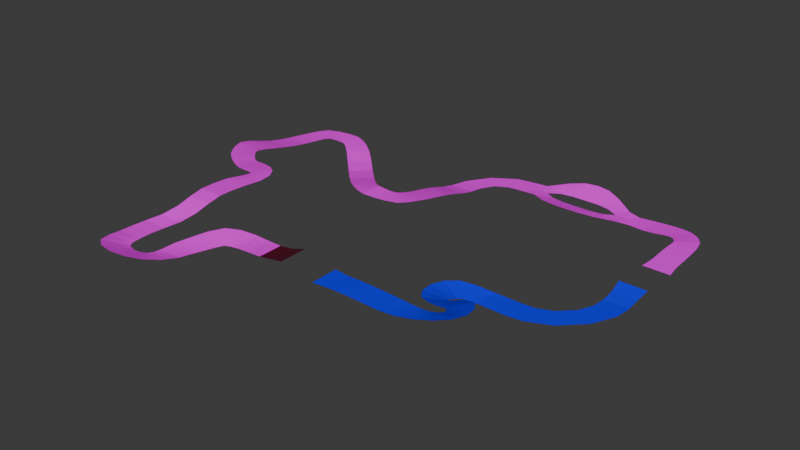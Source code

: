 # Source: test_track_6.blend  (saved by Blender 4.0.36; exported with 4.5.12 LTS)
import bpy
from mathutils import Matrix  # noqa: F401  (used for matrix-valued properties, if any)

bpy.ops.wm.read_factory_settings(use_empty=True)
scene = bpy.context.scene
scene.name = 'Scene'

# ---- collections
col_collection = bpy.data.collections.new('Collection'); scene.collection.children.link(col_collection)

# ---- images (referenced by path relative to the original .blend; pixels are not part of the script)
import os
ASSET_DIR = os.environ.get("B2B_ASSET_DIR", "")  # directory of the original .blend (textures are referenced by path, not embedded)
HERE = os.path.dirname(os.path.abspath(__file__))  # packed textures are extracted next to this script under _unpacked/

def load_image(name, relpath, width, height, colorspace="sRGB"):
    """Load a texture the original file referenced (path relative to the .blend, or extracted next to this script)."""
    p = next((c for c in (os.path.join(HERE, relpath), os.path.join(ASSET_DIR, relpath)) if relpath and os.path.exists(c)), "")
    if p:
        img = bpy.data.images.load(p, check_existing=True)
        img.name = name
    else:  # same state as the original file: an image datablock whose file is absent (Cycles renders it pink)
        img = bpy.data.images.new(name, width, height)
        img.source = "FILE"
        img.filepath = "//" + (relpath or name)
    img.colorspace_settings.name = colorspace
    return img
img_debug_straight_png = load_image('debug straight.png', 'debug straight.png', 1024, 1024, 'sRGB')

# ---- materials (node trees are filled in below, after node groups)
mat_road = bpy.data.materials.new('road')
mat_road.alpha_threshold = 0.0
mat_road.use_transparent_shadow = False
mat_road.roughness = 0.5
mat_road.line_color = (0.0, 0.0, 0.0, 1.0)
mat_wood = bpy.data.materials.new('wood')
mat_wood.alpha_threshold = 0.0
mat_wood.use_transparent_shadow = False
mat_wood.roughness = 0.5
mat_wood.line_color = (0.0, 0.0, 0.0, 1.0)
mat_ice = bpy.data.materials.new('ice')
mat_ice.use_transparent_shadow = False
mat_rock = bpy.data.materials.new('rock')
mat_rock.use_transparent_shadow = False
mat_snow = bpy.data.materials.new('snow')
mat_snow.use_transparent_shadow = False

# ---- material node trees
mat_road.use_nodes = True; mat_road.node_tree.nodes.clear()
_N = mat_road.node_tree.nodes; _L = mat_road.node_tree.links
n0 = _N.new('ShaderNodeOutputMaterial'); n0.name = 'Material Output'; n0.location = (300, 300)
n1 = _N.new('ShaderNodeBsdfPrincipled'); n1.name = 'Principled BSDF'; n1.location = (10, 300)
n1.inputs[3].default_value = 1.45
n2 = _N.new('ShaderNodeTexImage'); n2.name = 'Image Texture'; n2.location = (-280, 280)
n2.image = img_debug_straight_png
_L.new(n1.outputs[0], n0.inputs[0])
_L.new(n2.outputs[0], n1.inputs[0])
n0.is_active_output = True
mat_wood.use_nodes = True; mat_wood.node_tree.nodes.clear()
_N = mat_wood.node_tree.nodes; _L = mat_wood.node_tree.links
n0 = _N.new('ShaderNodeOutputMaterial'); n0.name = 'Material Output'; n0.location = (281, 289)
n1 = _N.new('ShaderNodeBsdfPrincipled'); n1.name = 'Principled BSDF'; n1.location = (-9, 289)
n1.inputs[3].default_value = 1.45
n2 = _N.new('ShaderNodeTexImage'); n2.name = 'Image Texture'; n2.location = (-634, 271)
n2.image = img_debug_straight_png
n3 = _N.new('ShaderNodeMix'); n3.name = 'Mix'; n3.location = (-258, 294)
n3.data_type = 'RGBA'
n3.blend_type = 'MULTIPLY'
n3.inputs[0].default_value = 1.0
n3.inputs[7].default_value = (0.09012, 0.04317, 0.01357, 1.0)
_L.new(n1.outputs[0], n0.inputs[0])
_L.new(n2.outputs[0], n3.inputs[6])
_L.new(n3.outputs[2], n1.inputs[0])
n0.is_active_output = True
mat_ice.use_nodes = True; mat_ice.node_tree.nodes.clear()
_N = mat_ice.node_tree.nodes; _L = mat_ice.node_tree.links
n0 = _N.new('ShaderNodeBsdfPrincipled'); n0.name = 'Principled BSDF'; n0.location = (10, 300)
n0.inputs[3].default_value = 1.45
n1 = _N.new('ShaderNodeOutputMaterial'); n1.name = 'Material Output'; n1.location = (300, 300)
n2 = _N.new('ShaderNodeMix'); n2.name = 'Mix'; n2.location = (-180, 320)
n2.data_type = 'RGBA'
n2.blend_type = 'MULTIPLY'
n2.inputs[0].default_value = 1.0
n2.inputs[7].default_value = (0.0, 0.7265, 1.0, 1.0)
n3 = _N.new('ShaderNodeTexImage'); n3.name = 'Image Texture'; n3.location = (-470, 120)
n3.image = img_debug_straight_png
_L.new(n0.outputs[0], n1.inputs[0])
_L.new(n2.outputs[2], n0.inputs[0])
_L.new(n3.outputs[0], n2.inputs[6])
n1.is_active_output = True
mat_rock.use_nodes = True; mat_rock.node_tree.nodes.clear()
_N = mat_rock.node_tree.nodes; _L = mat_rock.node_tree.links
n0 = _N.new('ShaderNodeBsdfPrincipled'); n0.name = 'Principled BSDF'; n0.location = (10, 300)
n0.inputs[0].default_value = (0.2088, 0.2088, 0.2088, 1.0)
n0.inputs[3].default_value = 1.45
n1 = _N.new('ShaderNodeOutputMaterial'); n1.name = 'Material Output'; n1.location = (300, 300)
_L.new(n0.outputs[0], n1.inputs[0])
n1.is_active_output = True
mat_snow.use_nodes = True; mat_snow.node_tree.nodes.clear()
_N = mat_snow.node_tree.nodes; _L = mat_snow.node_tree.links
n0 = _N.new('ShaderNodeBsdfPrincipled'); n0.name = 'Principled BSDF'; n0.location = (10, 300)
n0.inputs[3].default_value = 1.45
n1 = _N.new('ShaderNodeOutputMaterial'); n1.name = 'Material Output'; n1.location = (300, 300)
_L.new(n0.outputs[0], n1.inputs[0])
n1.is_active_output = True

# ---- world
world_world = bpy.data.worlds.new('World'); scene.world = world_world
world_world.use_nodes = True; world_world.node_tree.nodes.clear()
_N = world_world.node_tree.nodes; _L = world_world.node_tree.links
n0 = _N.new('ShaderNodeOutputWorld'); n0.name = 'World Output'; n0.location = (300, 300)
n1 = _N.new('ShaderNodeBackground'); n1.name = 'Background'; n1.location = (10, 300)
n1.inputs[0].default_value = (0.05088, 0.05088, 0.05088, 1.0)
_L.new(n1.outputs[0], n0.inputs[0])
n0.is_active_output = True
world_world.color = (0.05088, 0.05088, 0.05088)
world_world.use_sun_shadow = False
world_world.sun_shadow_jitter_overblur = 0.0

# ---- meshes
me_cube = bpy.data.meshes.new('Cube')
me_cube.from_pydata([(1.0, 1.117, 1.091), (0.8833, -1.0, 1.091), (-0.7667, 1.117, 1.091), (-0.8833, -1.0, 1.091), (0.8833, 0.0, 1.091), (-0.8833, 0.0, 1.091), (0.8833, -2.0, 0.8925), (-0.8833, -2.0, 0.8925), (0.7667, -3.0, 0.5383), (-1.0, -3.0, 0.5383), (0.3833, -4.0, 0.1817), (-1.383, -4.0, 0.1817), (0.0, -5.0, 0.02333), (-1.767, -5.0, 0.02333), (-0.1167, -6.0, 0.0), (-1.883, -6.0, 0.0), (-0.0925, -6.859, 0.0), (-1.797, -7.042, 0.07), (0.19, -7.816, 0.035), (-1.001, -9.089, 0.5242), (0.9971, -8.08, 0.04958), (0.9529, -9.875, 0.7421), (1.804, -7.816, 0.035), (2.918, -9.089, 0.5242), (2.093, -6.859, 0.035), (3.785, -7.042, 0.07), (2.233, -6.0, 0.1296), (4.0, -6.0, 0.00875), (2.593, -4.976, 0.2412), (4.291, -5.141, 0.01458), (3.54, -3.04, 0.4125), (4.693, -4.193, 0.02917), (5.476, -2.209, 0.2296), (5.641, -3.907, 0.03792), (6.5, -2.117, 0.135), (6.5, -3.883, 0.07667), (7.5, -2.117, 0.135), (7.5, -3.883, 0.135), (8.5, -2.117, 0.285), (8.5, -3.883, 0.285), (9.5, -2.0, 0.55), (9.5, -4.0, 0.55), (25.5, 14.5, -2.652), (23.5, 14.5, -2.652), (25.38, 15.5, -2.602), (23.62, 15.5, -2.602), (25.38, 16.5, -2.552), (23.62, 16.5, -2.552), (25.37, 17.5, -2.508), (23.63, 17.38, -2.508), (25.12, 19.37, -2.476), (23.65, 18.52, -2.476), (23.87, 20.62, -2.597), (23.02, 19.15, -2.597), (22.0, 20.87, -2.714), (21.88, 19.13, -2.714), (21.0, 20.88, -2.779), (21.0, 19.12, -2.779), (19.89, 20.74, -2.802), (19.89, 19.26, -2.802), (18.96, 20.96, -2.732), (18.96, 19.04, -2.732), (18.38, 20.0, -2.802), (17.62, 21.8, -2.472), (17.5, 20.47, -2.779), (17.62, 18.2, -2.472), (17.5, 19.53, -2.779), (16.5, 22.27, -2.284), (16.5, 20.62, -2.767), (16.5, 17.73, -2.284), (16.5, 19.38, -2.767), (15.5, 22.38, -2.237), (15.5, 20.62, -2.767), (15.5, 17.62, -2.237), (15.5, 19.38, -2.767), (14.5, 22.27, -2.284), (14.5, 20.62, -2.767), (14.5, 17.73, -2.284), (14.5, 19.38, -2.767), (13.38, 21.8, -2.472), (13.5, 20.47, -2.779), (13.38, 18.2, -2.472), (13.5, 19.53, -2.779), (12.11, 20.9, -2.746), (12.69, 20.0, -2.802), (12.11, 19.1, -2.746), (14.5, 18.54, -2.52), (14.5, 18.07, -2.379), (15.5, 19.0, -2.652), (15.5, 18.5, -2.502), (15.5, 18.0, -2.352), (12.37, 20.77, -2.75), (14.5, 19.02, -2.661), (16.5, 19.02, -2.661), (16.5, 18.54, -2.52), (16.5, 18.07, -2.379), (17.52, 19.21, -2.711), (17.54, 18.84, -2.62), (17.57, 18.46, -2.529), (18.56, 19.68, -2.785), (18.64, 19.46, -2.767), (18.72, 19.23, -2.75), (12.45, 20.54, -2.767), (12.53, 20.32, -2.785), (13.43, 21.54, -2.529), (13.46, 21.16, -2.62), (13.48, 20.79, -2.711), (14.5, 21.93, -2.379), (14.5, 21.46, -2.52), (14.5, 20.98, -2.661), (15.5, 22.0, -2.352), (15.5, 21.5, -2.502), (15.5, 21.0, -2.652), (16.5, 21.93, -2.379), (16.5, 21.46, -2.52), (16.5, 20.98, -2.661), (17.57, 21.54, -2.529), (17.54, 21.16, -2.62), (17.52, 20.79, -2.711), (18.72, 20.77, -2.75), (18.64, 20.54, -2.767), (18.56, 20.32, -2.785), (12.53, 19.68, -2.785), (12.45, 19.46, -2.767), (12.37, 19.23, -2.75), (13.48, 19.21, -2.711), (13.46, 18.84, -2.62), (13.43, 18.46, -2.529), (24.0, 14.5, -2.652), (24.5, 14.5, -2.652), (25.0, 14.5, -2.652), (24.01, 17.43, -2.507), (24.5, 17.46, -2.507), (24.99, 17.48, -2.507), (24.0, 15.5, -2.602), (24.5, 15.5, -2.602), (25.0, 15.5, -2.602), (24.0, 16.5, -2.552), (24.5, 16.5, -2.552), (25.0, 16.5, -2.552), (23.99, 18.71, -2.47), (24.41, 18.96, -2.47), (24.84, 19.2, -2.47), (23.21, 19.49, -2.598), (23.46, 19.91, -2.598), (23.7, 20.34, -2.598), (21.93, 19.51, -2.711), (21.96, 20.0, -2.711), (21.98, 20.49, -2.711), (21.0, 19.5, -2.785), (21.0, 20.0, -2.785), (21.0, 20.5, -2.785), (20.07, 19.59, -2.802), (20.07, 20.0, -2.802), (20.07, 20.41, -2.802), (4.438, -2.496, 0.3531), (5.062, -4.004, 0.02187), (2.996, -3.938, 0.3531), (4.504, -4.562, 0.02187), (0.5, -1.0, 1.091), (0.0, -1.0, 1.091), (-0.5, -1.0, 1.091), (-0.4125, 1.087, 1.091), (0.0875, 1.087, 1.091), (0.5875, 1.088, 1.091), (-0.5, 0.0, 1.091), (0.0, 0.0, 1.091), (0.5, 0.0, 1.091), (0.5, -2.0, 0.9071), (0.0, -2.0, 0.9071), (-0.5, -2.0, 0.9071), (0.4125, -3.0, 0.5412), (-0.0875, -3.0, 0.5412), (-0.5875, -3.0, 0.5412), (0.0, -4.0, 0.1612), (-0.5, -4.0, 0.1612), (-1.0, -4.0, 0.1612), (-0.4125, -5.0, 0.0175), (-0.9125, -5.0, 0.0175), (-1.413, -5.0, 0.0175), (-0.5, -6.0, 0.0), (-1.0, -6.0, 0.0), (-1.5, -6.0, 0.0), (-0.4702, -6.929, 0.01313), (-0.9584, -6.963, 0.02625), (-1.447, -6.997, 0.03937), (-0.08847, -8.112, 0.1423), (-0.4353, -8.483, 0.2847), (-0.7822, -8.854, 0.427), (0.9875, -8.486, 0.2016), (0.975, -9.008, 0.4031), (0.9625, -9.53, 0.6047), (2.066, -8.112, 0.1423), (2.39, -8.483, 0.2847), (2.714, -8.854, 0.427), (2.468, -6.929, 0.03281), (2.954, -6.963, 0.03937), (3.44, -6.997, 0.04594), (2.588, -6.0, 0.1059), (3.088, -6.0, 0.07062), (3.588, -6.0, 0.03531), (2.969, -5.013, 0.1908), (3.456, -5.044, 0.1272), (3.943, -5.075, 0.06359), (3.752, -3.252, 0.3422), (4.088, -3.587, 0.2281), (4.423, -3.923, 0.1141), (5.513, -2.557, 0.1886), (5.544, -3.044, 0.1316), (5.575, -3.531, 0.07453), (6.5, -2.5, 0.1153), (6.5, -3.0, 0.1044), (6.5, -3.5, 0.09344), (7.5, -2.5, 0.1262), (7.5, -3.0, 0.1262), (7.5, -3.5, 0.1262), (8.5, -2.5, 0.2763), (8.5, -3.0, 0.2763), (8.5, -3.5, 0.2763), (9.5, -2.5, 0.55), (9.5, -3.0, 0.55), (9.5, -3.5, 0.55), (9.99, 19.01, -2.802), (11.0, 19.12, -2.802), (11.0, 20.88, -2.802), (4.927, -3.677, 0.09375), (4.75, -3.25, 0.1875), (4.573, -2.823, 0.2812), (4.177, -4.427, 0.09375), (3.75, -4.25, 0.1875), (3.323, -4.073, 0.2812), (-3.562, 6.672, 0.5388), (-5.283, 6.562, 0.7536), (-5.383, 7.5, 0.5213), (-3.617, 7.5, 0.3475), (-3.617, 8.5, 0.0954), (-5.383, 8.5, 0.1915), (-5.383, 9.5, -0.1174), (-3.617, 9.5, -0.1439), (-3.617, 10.5, -0.353), (-5.383, 10.5, -0.3524), (-5.383, 11.5, -0.5291), (-3.617, 11.5, -0.5291), (-3.601, 12.37, -0.6369), (-5.322, 12.48, -0.6369), (-4.476, 14.98, -0.7563), (-3.291, 13.79, -0.7563), (-2.039, 14.05, -0.9024), (-2.039, 15.72, -0.9024), (0.1863, 14.49, -1.111), (-0.9529, 13.2, -1.111), (-0.1246, 12.38, -1.317), (1.125, 13.62, -1.317), (2.125, 12.62, -1.444), (0.8754, 11.38, -1.444), (1.875, 10.38, -1.356), (3.125, 11.62, -1.356), (3.953, 10.8, -1.153), (2.814, 9.508, -1.153), (5.039, 8.279, -0.8913), (5.039, 9.954, -0.8913), (6.291, 10.21, -1.11), (7.476, 9.024, -1.11), (8.322, 11.52, -1.472), (6.601, 11.63, -1.472), (6.617, 12.5, -1.652), (1.435, -8.006, 0.04229), (2.015, -9.669, 0.6827), (1.561, -8.367, 0.1813), (1.725, -8.837, 0.3625), (1.889, -9.308, 0.5438), (0.5594, -8.006, 0.04229), (-0.1094, -9.669, 0.6827), (0.4143, -8.367, 0.1813), (0.225, -8.837, 0.3625), (0.03572, -9.308, 0.5438), (0.002514, -7.442, 0.0175), (-1.528, -8.133, 0.2825), (-0.3295, -7.592, 0.075), (-0.7625, -7.787, 0.15), (-1.196, -7.983, 0.225), (1.995, -7.442, 0.0175), (3.48, -8.133, 0.2825), (2.317, -7.592, 0.075), (2.738, -7.787, 0.15), (3.158, -7.983, 0.225), (24.6, 20.1, -2.527), (23.4, 18.9, -2.527), (24.34, 19.84, -2.527), (24.0, 19.5, -2.527), (23.66, 19.16, -2.527), (22.97, 20.82, -2.652), (22.53, 19.18, -2.652), (22.88, 20.47, -2.652), (22.75, 20.0, -2.652), (22.62, 19.53, -2.652), (25.32, 18.47, -2.477), (23.68, 18.03, -2.477), (24.97, 18.38, -2.477), (24.5, 18.25, -2.477), (24.03, 18.12, -2.477), (8.383, 12.5, -1.652), (8.383, 13.5, -1.876), (6.617, 13.5, -1.876), (6.617, 14.5, -2.164), (8.383, 14.5, -2.164), (8.383, 15.5, -2.479), (6.617, 15.5, -2.479), (6.617, 16.5, -2.706), (8.383, 16.5, -2.706), (8.49, 17.51, -2.791), (6.86, 17.84, -2.791), (7.955, 19.54, -2.802), (9.011, 18.49, -2.802), (9.66, 20.64, -2.802), (19.27, 20.0, -2.802), (-2.869, 5.631, 0.6815), (-4.054, 4.446, 0.8782), (-1.828, 4.938, 0.7334), (-1.938, 3.217, 0.8577), (-1.029, 4.796, 0.842), (-1.175, 3.117, 0.8923), (1.179, 2.354, 1.068), (-0.5, 2.208, 1.008), (0.5604, 4.06, 1.031), (-0.4854, 3.015, 0.9494), (11.0, 20.5, -2.802), (11.0, 20.0, -2.802), (11.0, 19.5, -2.802), (11.85, 20.41, -2.802), (11.85, 20.0, -2.802), (11.85, 19.59, -2.802), (-4.933, 6.567, 0.7021), (-4.442, 6.587, 0.6173), (-3.95, 6.608, 0.5676), (-5.0, 7.5, 0.4783), (-4.5, 7.5, 0.4164), (-4.0, 7.5, 0.3704), (-5.0, 8.5, 0.1726), (-4.5, 8.5, 0.1398), (-4.0, 8.5, 0.1091), (-5.0, 9.5, -0.1295), (-4.5, 9.5, -0.1365), (-4.0, 9.5, -0.1434), (-5.0, 10.5, -0.3524), (-4.5, 10.5, -0.3524), (-4.0, 10.5, -0.3526), (-5.0, 11.5, -0.5349), (-4.5, 11.5, -0.5349), (-4.0, 11.5, -0.5349), (-4.962, 12.46, -0.6408), (-4.471, 12.44, -0.6408), (-3.979, 12.42, -0.6408), (-4.254, 14.75, -0.7554), (-3.912, 14.41, -0.7554), (-3.571, 14.07, -0.7554), (-2.029, 15.4, -0.9024), (-2.029, 14.91, -0.9024), (-2.029, 14.43, -0.9024), (-0.07957, 14.25, -1.096), (-0.4125, 13.88, -1.096), (-0.7454, 13.52, -1.096), (0.8536, 13.35, -1.326), (0.5, 13.0, -1.326), (0.1464, 12.65, -1.326), (1.854, 12.35, -1.459), (1.5, 12.0, -1.459), (1.146, 11.65, -1.459), (2.854, 11.35, -1.367), (2.5, 11.0, -1.367), (2.146, 10.65, -1.367), (3.745, 10.48, -1.14), (3.412, 10.12, -1.14), (3.08, 9.755, -1.14), (5.029, 9.57, -0.8816), (5.029, 9.087, -0.8816), (5.029, 8.605, -0.8816), (6.571, 9.929, -1.108), (6.913, 9.587, -1.108), (7.254, 9.246, -1.108), (6.979, 11.58, -1.467), (7.471, 11.56, -1.467), (7.962, 11.54, -1.467), (7.0, 12.5, -1.652), (7.5, 12.5, -1.652), (8.0, 12.5, -1.652), (7.0, 13.5, -1.87), (7.5, 13.5, -1.87), (8.0, 13.5, -1.87), (7.0, 14.5, -2.161), (7.5, 14.5, -2.161), (8.0, 14.5, -2.161), (7.0, 15.5, -2.485), (7.5, 15.5, -2.485), (8.0, 15.5, -2.485), (7.0, 16.5, -2.717), (7.5, 16.5, -2.717), (8.0, 16.5, -2.717), (7.157, 17.69, -2.794), (7.631, 17.63, -2.794), (8.106, 17.57, -2.794), (8.108, 19.39, -2.802), (8.425, 19.08, -2.802), (8.742, 18.76, -2.802), (9.807, 20.34, -2.802), (9.869, 19.87, -2.802), (9.931, 19.39, -2.802), (-3.812, 4.688, 0.8318), (-3.471, 5.029, 0.7533), (-3.129, 5.371, 0.6996), (-1.933, 3.567, 0.8202), (-1.913, 4.058, 0.7718), (-1.892, 4.55, 0.7333), (-1.104, 3.484, 0.8883), (-1.077, 3.967, 0.8695), (-1.049, 4.451, 0.8514), (-0.1039, 2.309, 1.029), (0.3797, 2.336, 1.05), (0.8633, 2.363, 1.061), (-0.2422, 3.258, 0.9918), (0.05937, 3.559, 1.025), (0.3609, 3.861, 1.034), (5.917, 10.04, -1.019), (5.458, 9.964, -0.9358), (5.875, 8.37, -0.9358), (6.75, 8.622, -1.019), (6.569, 8.931, -1.019), (5.785, 8.715, -0.9358), (6.333, 9.333, -1.019), (5.667, 9.167, -0.9358), (6.098, 9.736, -1.019), (5.549, 9.618, -0.9358), (6.536, 11.04, -1.336), (6.456, 10.58, -1.219), (7.878, 9.75, -1.219), (8.13, 10.63, -1.336), (7.785, 10.72, -1.336), (7.569, 9.931, -1.219), (7.333, 10.83, -1.336), (7.167, 10.17, -1.219), (6.882, 10.95, -1.336), (6.764, 10.4, -1.219), (4.708, 10.13, -0.9358), (4.416, 10.38, -1.019), (3.584, 8.956, -1.019), (4.292, 8.536, -0.9358), (4.382, 8.882, -0.9358), (3.764, 9.264, -1.019), (4.5, 9.333, -0.9358), (4.0, 9.667, -1.019), (4.618, 9.785, -0.9358), (4.236, 10.07, -1.019), (-0.5836, 15.04, -1.002), (-1.292, 15.46, -0.9524), (-1.708, 13.87, -0.9524), (-1.416, 13.62, -1.002), (-1.236, 13.93, -1.002), (-1.618, 14.22, -0.9524), (-1.0, 14.33, -1.002), (-1.5, 14.67, -0.9524), (-0.7643, 14.74, -1.002), (-1.382, 15.12, -0.9524), (-2.875, 15.63, -0.8524), (-3.75, 15.38, -0.8024), (-2.917, 13.96, -0.8024), (-2.458, 14.04, -0.8524), (-2.549, 14.38, -0.8524), (-3.098, 14.26, -0.8024), (-2.667, 14.83, -0.8524), (-3.333, 14.67, -0.8024), (-2.785, 15.28, -0.8524), (-3.569, 15.07, -0.8024), (-4.878, 14.25, -0.7191), (-5.13, 13.37, -0.6858), (-3.536, 12.96, -0.6858), (-3.456, 13.42, -0.7191), (-3.764, 13.6, -0.7191), (-3.882, 13.05, -0.6858), (-4.167, 13.83, -0.7191), (-4.333, 13.17, -0.6858), (-4.569, 14.07, -0.7191), (-4.785, 13.28, -0.6858), (-3.122, 5.916, 0.6542), (-3.37, 6.208, 0.6197), (-4.964, 5.792, 0.843), (-4.544, 5.084, 0.8645), (-3.715, 6.118, 0.6358), (-3.431, 5.736, 0.6706), (-4.167, 6.0, 0.6845), (-3.833, 5.5, 0.7228), (-4.618, 5.882, 0.772), (-4.236, 5.264, 0.8063), (-2.292, 5.13, 0.6947), (-2.584, 5.378, 0.6917), (-3.416, 3.956, 0.8702), (-2.708, 3.536, 0.8544), (-2.764, 5.069, 0.7054), (-2.382, 4.785, 0.7053), (-3.0, 4.667, 0.7558), (-2.5, 4.333, 0.7506), (-3.236, 4.264, 0.8287), (-2.618, 3.882, 0.8168), (-0.1615, 4.53, 0.9547), (-0.7135, 3.095, 0.9257), (-0.2813, 4.219, 0.957), (-0.4375, 3.812, 0.9603), (-0.5937, 3.406, 0.9461), (-0.4052, 2.786, 0.9646), (1.03, 3.339, 1.054), (0.7187, 3.219, 1.051), (0.3125, 3.063, 1.039), (-0.09375, 2.906, 1.009), (12.16, 20.0, -2.802)], [], [(165, 5, 3, 161), (162, 2, 5, 165), (161, 3, 7, 170), (170, 7, 9, 173), (173, 9, 11, 176), (176, 11, 13, 179), (179, 13, 15, 182), (180, 183, 16, 14), (280, 277, 19, 188), (275, 272, 21, 191), (270, 267, 23, 194), (285, 282, 25, 197), (197, 25, 27, 200), (200, 27, 29, 203), (228, 158, 31, 206), (225, 156, 33, 209), (209, 33, 35, 212), (212, 35, 37, 215), (218, 39, 41, 221), (215, 37, 39, 218), (137, 131, 49, 47), (128, 134, 45, 43), (134, 137, 47, 45), (300, 140, 51, 297), (290, 143, 53, 287), (295, 146, 55, 292), (146, 149, 57, 55), (149, 152, 59, 57), (329, 83, 224, 326), (121, 118, 64, 62), (101, 98, 65, 61), (98, 95, 69, 65), (118, 115, 68, 64), (95, 90, 73, 69), (115, 112, 72, 68), (90, 87, 77, 73), (112, 109, 76, 72), (87, 127, 81, 77), (109, 106, 80, 76), (106, 103, 84, 80), (127, 124, 85, 81), (96, 93, 94, 97), (120, 117, 118, 121), (119, 116, 117, 120), (60, 63, 116, 119), (117, 114, 115, 118), (116, 113, 114, 117), (63, 67, 113, 116), (114, 111, 112, 115), (113, 110, 111, 114), (66, 70, 93, 96), (94, 89, 90, 95), (93, 88, 89, 94), (70, 74, 88, 93), (89, 86, 87, 90), (88, 92, 86, 89), (74, 78, 92, 88), (86, 126, 127, 87), (92, 125, 126, 86), (78, 82, 125, 92), (126, 123, 124, 127), (125, 122, 123, 126), (82, 84, 122, 125), (67, 71, 110, 113), (111, 108, 109, 112), (110, 107, 108, 111), (71, 75, 107, 110), (108, 105, 106, 109), (107, 104, 105, 108), (75, 79, 104, 107), (105, 102, 103, 106), (104, 91, 102, 105), (79, 83, 91, 104), (100, 97, 98, 101), (99, 96, 97, 100), (62, 66, 96, 99), (97, 94, 95, 98), (56, 58, 154, 151), (151, 154, 153, 150), (150, 153, 152, 149), (54, 56, 151, 148), (148, 151, 150, 147), (147, 150, 149, 146), (291, 54, 148, 293), (293, 148, 147, 294), (294, 147, 146, 295), (286, 52, 145, 288), (288, 145, 144, 289), (289, 144, 143, 290), (296, 50, 142, 298), (298, 142, 141, 299), (299, 141, 140, 300), (44, 46, 139, 136), (136, 139, 138, 135), (135, 138, 137, 134), (42, 44, 136, 130), (130, 136, 135, 129), (129, 135, 134, 128), (46, 48, 133, 139), (139, 133, 132, 138), (138, 132, 131, 137), (206, 31, 156, 225), (203, 29, 158, 228), (28, 201, 230, 157), (201, 202, 229, 230), (202, 203, 228, 229), (30, 204, 227, 155), (204, 205, 226, 227), (205, 206, 225, 226), (36, 213, 216, 38), (213, 214, 217, 216), (214, 215, 218, 217), (335, 233, 232, 332), (338, 236, 233, 335), (341, 237, 236, 338), (344, 240, 237, 341), (347, 241, 240, 344), (38, 216, 219, 40), (216, 217, 220, 219), (217, 218, 221, 220), (350, 244, 241, 347), (481, 473, 244, 350), (471, 463, 245, 353), (34, 210, 213, 36), (210, 211, 214, 213), (211, 212, 215, 214), (32, 207, 210, 34), (207, 208, 211, 210), (208, 209, 212, 211), (155, 227, 207, 32), (227, 226, 208, 207), (226, 225, 209, 208), (157, 230, 204, 30), (230, 229, 205, 204), (229, 228, 206, 205), (26, 198, 201, 28), (198, 199, 202, 201), (199, 200, 203, 202), (24, 195, 198, 26), (195, 196, 199, 198), (196, 197, 200, 199), (281, 283, 195, 24), (283, 284, 196, 195), (284, 285, 197, 196), (266, 268, 192, 22), (268, 269, 193, 192), (269, 270, 194, 193), (271, 273, 189, 20), (273, 274, 190, 189), (274, 275, 191, 190), (276, 278, 186, 18), (278, 279, 187, 186), (279, 280, 188, 187), (15, 17, 185, 182), (182, 185, 184, 181), (181, 184, 183, 180), (461, 453, 248, 356), (362, 252, 249, 359), (365, 253, 252, 362), (12, 177, 180, 14), (177, 178, 181, 180), (178, 179, 182, 181), (10, 174, 177, 12), (174, 175, 178, 177), (175, 176, 179, 178), (8, 171, 174, 10), (171, 172, 175, 174), (172, 173, 176, 175), (6, 168, 171, 8), (168, 169, 172, 171), (169, 170, 173, 172), (1, 159, 168, 6), (159, 160, 169, 168), (160, 161, 170, 169), (0, 164, 167, 4), (164, 163, 166, 167), (163, 162, 165, 166), (4, 167, 159, 1), (167, 166, 160, 159), (166, 165, 161, 160), (368, 256, 253, 365), (371, 257, 256, 368), (451, 443, 257, 371), (431, 423, 260, 374), (441, 433, 261, 377), (383, 265, 264, 380), (386, 303, 265, 383), (389, 304, 303, 386), (392, 307, 304, 389), (395, 308, 307, 392), (398, 311, 308, 395), (401, 312, 311, 398), (404, 314, 312, 401), (326, 224, 314, 404), (154, 58, 315), (153, 154, 315), (190, 191, 270, 269), (189, 190, 269, 268), (20, 189, 268, 266), (191, 21, 267, 270), (187, 188, 275, 274), (186, 187, 274, 273), (18, 186, 273, 271), (188, 19, 272, 275), (184, 185, 280, 279), (183, 184, 279, 278), (16, 183, 278, 276), (185, 17, 277, 280), (193, 194, 285, 284), (192, 193, 284, 283), (22, 192, 283, 281), (194, 23, 282, 285), (141, 289, 290, 140), (142, 288, 289, 141), (50, 286, 288, 142), (140, 290, 287, 51), (144, 294, 295, 143), (145, 293, 294, 144), (52, 291, 293, 145), (143, 295, 292, 53), (132, 299, 300, 131), (133, 298, 299, 132), (48, 296, 298, 133), (131, 300, 297, 49), (152, 153, 315), (59, 152, 315), (61, 59, 315), (101, 61, 315), (100, 101, 315), (99, 100, 315), (62, 99, 315), (121, 62, 315), (120, 121, 315), (119, 120, 315), (60, 119, 315), (58, 60, 315), (491, 485, 317, 407), (501, 495, 319, 410), (410, 319, 321, 413), (511, 507, 323, 416), (506, 503, 325, 419), (502, 504, 421, 324), (504, 505, 420, 421), (505, 506, 419, 420), (508, 509, 418, 322), (509, 510, 417, 418), (510, 511, 416, 417), (318, 412, 415, 320), (412, 411, 414, 415), (411, 410, 413, 414), (492, 497, 412, 318), (497, 499, 411, 412), (499, 501, 410, 411), (482, 487, 409, 316), (487, 489, 408, 409), (489, 491, 407, 408), (223, 328, 406, 222), (328, 327, 405, 406), (327, 326, 404, 405), (222, 406, 403, 313), (406, 405, 402, 403), (405, 404, 401, 402), (313, 403, 400, 310), (403, 402, 399, 400), (402, 401, 398, 399), (310, 400, 397, 309), (400, 399, 396, 397), (399, 398, 395, 396), (309, 397, 394, 306), (397, 396, 393, 394), (396, 395, 392, 393), (306, 394, 391, 305), (394, 393, 390, 391), (393, 392, 389, 390), (305, 391, 388, 302), (391, 390, 387, 388), (390, 389, 386, 387), (302, 388, 385, 301), (388, 387, 384, 385), (387, 386, 383, 384), (301, 385, 382, 263), (385, 384, 381, 382), (384, 383, 380, 381), (434, 437, 379, 262), (437, 439, 378, 379), (439, 441, 377, 378), (424, 427, 376, 259), (427, 429, 375, 376), (429, 431, 374, 375), (444, 447, 373, 258), (447, 449, 372, 373), (449, 451, 371, 372), (258, 373, 370, 255), (373, 372, 369, 370), (372, 371, 368, 369), (255, 370, 367, 254), (370, 369, 366, 367), (369, 368, 365, 366), (254, 367, 364, 251), (367, 366, 363, 364), (366, 365, 362, 363), (251, 364, 361, 250), (364, 363, 360, 361), (363, 362, 359, 360), (454, 457, 358, 247), (457, 459, 357, 358), (459, 461, 356, 357), (464, 467, 355, 246), (467, 469, 354, 355), (469, 471, 353, 354), (474, 477, 352, 243), (477, 479, 351, 352), (479, 481, 350, 351), (243, 352, 349, 242), (352, 351, 348, 349), (351, 350, 347, 348), (242, 349, 346, 239), (349, 348, 345, 346), (348, 347, 344, 345), (239, 346, 343, 238), (346, 345, 342, 343), (345, 344, 341, 342), (238, 343, 340, 235), (343, 342, 339, 340), (342, 341, 338, 339), (235, 340, 337, 234), (340, 339, 336, 337), (339, 338, 335, 336), (234, 337, 334, 231), (337, 336, 333, 334), (336, 335, 332, 333), (85, 331, 328, 223), (331, 330, 327, 328), (330, 329, 326, 327), (322, 418, 164, 0), (418, 417, 163, 164), (417, 416, 162, 163), (416, 323, 2, 162), (378, 377, 430, 428), (428, 430, 431, 429), (379, 378, 428, 426), (426, 428, 429, 427), (262, 379, 426, 425), (425, 426, 427, 424), (377, 261, 422, 430), (430, 422, 423, 431), (381, 380, 440, 438), (438, 440, 441, 439), (382, 381, 438, 436), (436, 438, 439, 437), (263, 382, 436, 435), (435, 436, 437, 434), (380, 264, 432, 440), (440, 432, 433, 441), (375, 374, 450, 448), (448, 450, 451, 449), (376, 375, 448, 446), (446, 448, 449, 447), (259, 376, 446, 445), (445, 446, 447, 444), (374, 260, 442, 450), (450, 442, 443, 451), (360, 359, 460, 458), (458, 460, 461, 459), (361, 360, 458, 456), (456, 458, 459, 457), (250, 361, 456, 455), (455, 456, 457, 454), (359, 249, 452, 460), (460, 452, 453, 461), (357, 356, 470, 468), (468, 470, 471, 469), (358, 357, 468, 466), (466, 468, 469, 467), (247, 358, 466, 465), (465, 466, 467, 464), (356, 248, 462, 470), (470, 462, 463, 471), (354, 353, 480, 478), (478, 480, 481, 479), (355, 354, 478, 476), (476, 478, 479, 477), (246, 355, 476, 475), (475, 476, 477, 474), (353, 245, 472, 480), (480, 472, 473, 481), (333, 332, 490, 488), (488, 490, 491, 489), (334, 333, 488, 486), (486, 488, 489, 487), (231, 334, 486, 483), (483, 486, 487, 482), (332, 232, 484, 490), (490, 484, 485, 491), (408, 407, 500, 498), (498, 500, 501, 499), (409, 408, 498, 496), (496, 498, 499, 497), (316, 409, 496, 493), (493, 496, 497, 492), (407, 317, 494, 500), (500, 494, 495, 501), (414, 413, 506, 505), (415, 414, 505, 504), (320, 415, 504, 502), (413, 321, 503, 506), (420, 419, 511, 510), (421, 420, 510, 509), (324, 421, 509, 508), (419, 325, 507, 511), (91, 83, 512), (83, 329, 512), (329, 330, 512), (330, 331, 512), (331, 85, 512), (85, 124, 512), (124, 123, 512), (123, 122, 512), (122, 84, 512), (84, 103, 512), (103, 102, 512), (102, 91, 512)])
me_cube.polygons.foreach_set('material_index', [0, 0, 0, 0, 0, 0, 0, 0, 0, 0, 0, 0, 0, 0, 0, 0, 0, 0, 1, 1, 0, 0, 0, 0, 0, 0, 0, 0, 0, 0, 0, 0, 0, 0, 0, 0, 0, 0, 0, 0, 0, 0, 0, 0, 0, 0, 0, 0, 0, 0, 0, 0, 0, 0, 0, 0, 0, 0, 0, 0, 0, 0, 0, 0, 0, 0, 0, 0, 0, 0, 0, 0, 0, 0, 0, 0, 0, 0, 0, 0, 0, 0, 0, 0, 0, 0, 0, 0, 0, 0, 0, 0, 0, 0, 0, 0, 0, 0, 0, 0, 0, 0, 0, 0, 0, 0, 0, 0, 0, 1, 1, 1, 0, 0, 0, 0, 0, 1, 1, 1, 0, 0, 0, 0, 0, 0, 0, 0, 0, 0, 0, 0, 0, 0, 0, 0, 0, 0, 0, 0, 0, 0, 0, 0, 0, 0, 0, 0, 0, 0, 0, 0, 0, 0, 0, 0, 0, 0, 0, 0, 0, 0, 0, 0, 0, 0, 0, 0, 0, 0, 0, 0, 0, 0, 0, 0, 0, 0, 0, 0, 0, 0, 0, 0, 0, 0, 0, 0, 0, 0, 0, 0, 0, 0, 0, 0, 0, 0, 0, 0, 0, 0, 0, 0, 0, 0, 0, 0, 0, 0, 0, 0, 0, 0, 0, 0, 0, 0, 0, 0, 0, 0, 0, 0, 0, 0, 0, 0, 0, 0, 0, 0, 0, 0, 0, 0, 0, 0, 0, 0, 0, 0, 0, 0, 0, 0, 0, 0, 0, 0, 0, 0, 0, 0, 0, 0, 0, 0, 0, 0, 0, 0, 0, 0, 0, 0, 0, 0, 0, 0, 0, 0, 0, 0, 0, 0, 0, 0, 0, 0, 0, 0, 0, 0, 0, 0, 0, 0, 0, 0, 0, 0, 0, 0, 0, 0, 0, 0, 0, 0, 0, 0, 0, 0, 0, 0, 0, 0, 0, 0, 0, 0, 0, 0, 0, 0, 0, 0, 0, 0, 0, 0, 0, 0, 0, 0, 0, 0, 0, 0, 0, 0, 0, 0, 0, 0, 0, 0, 0, 0, 0, 0, 0, 0, 0, 0, 0, 0, 0, 0, 0, 0, 0, 0, 0, 0, 0, 0, 0, 0, 0, 0, 0, 0, 0, 0, 0, 0, 0, 0, 0, 0, 0, 0, 0, 0, 0, 0, 0, 0, 0, 0, 0, 0, 0, 0, 0, 0, 0, 0, 0, 0, 0, 0, 0, 0, 0, 0, 0, 0, 0, 0, 0, 0, 0, 0, 0, 0, 0, 0, 0, 0, 0, 0, 0, 0, 0, 0, 0, 0, 0, 0])
_uv = me_cube.uv_layers.new(name='UVMap')
_uv.uv.foreach_set('vector', [0.75, 0.5, 1.0, 0.5, 1.0, 1.0, 0.75, 1.0, 0.75, 0.0, 1.0, 0.0, 1.0, 0.5, 0.75, 0.5, 0.75, 0.0, 1.0, 0.0, 1.0, 0.5, 0.75, 0.5, 0.75, 0.5, 1.0, 0.5, 1.0, 1.0, 0.75, 1.0, 0.75, 0.0, 1.0, 0.0, 1.0, 0.5, 0.75, 0.5, 0.75, 0.5, 1.0, 0.5, 1.0, 1.0, 0.75, 1.0, 0.75, 0.0, 1.0, 0.0, 1.0, 0.5, 0.75, 0.5, 0.25, 0.5, 0.25, 1.0, 0.0, 1.0, 0.0, 0.5, 0.75, 0.5, 1.0, 0.5, 1.0, 1.0, 0.75, 1.0, 0.75, 0.5, 1.0, 0.5, 1.0, 1.0, 0.75, 1.0, 0.75, 0.5, 1.0, 0.5, 1.0, 1.0, 0.75, 1.0, 0.75, 0.5, 1.0, 0.5, 1.0, 1.0, 0.75, 1.0, 0.75, 0.0, 1.0, 0.0, 1.0, 0.5, 0.75, 0.5, 0.75, 0.5, 1.0, 0.5, 1.0, 1.0, 0.75, 1.0, 0.75, 0.5, 1.0, 0.5, 1.0, 1.0, 0.75, 1.0, 0.75, 0.5, 1.0, 0.5, 1.0, 1.0, 0.75, 1.0, 0.75, 0.0, 1.0, 0.0, 1.0, 0.5, 0.75, 0.5, 0.75, 0.5, 1.0, 0.5, 1.0, 1.0, 0.75, 1.0, 0.75, 0.5, 1.0, 0.5, 1.0, 1.0, 0.75, 1.0, 0.75, 0.0, 1.0, 0.0, 1.0, 0.5, 0.75, 0.5, 0.25, 0.0, 0.25, 0.75, 0.0, 0.75, 0.0, 0.0, 0.25, 0.0, 0.25, 0.5, 0.0, 0.5, 0.0, 0.0, 0.25, 0.5, 0.25, 1.0, 0.0, 1.0, 0.0, 0.5, 0.25, 0.375, 0.25, 1.0, 0.0, 1.0, 0.0, 0.375, 0.25, 0.5, 0.25, 1.0, 0.0, 1.0, 0.0, 0.5, 0.25, 0.6875, 0.25, 1.375, 0.0, 1.375, 0.0, 0.6875, 0.25, 0.25, 0.25, 1.0, 0.0, 1.0, 0.0, 0.25, 0.25, 0.0, 0.25, 0.5, 0.0, 0.5, 0.0, 0.0, 0.75, 0.0, 1.0, 0.0, 1.0, 0.5, 0.75, 0.5, 0.25, 0.0, 0.25, 1.0, 0.0, 1.0, 0.0, 0.0, 0.25, 0.0, 0.25, 1.0, 0.0, 1.0, 0.0, 0.0, 0.25, 0.0, 0.25, 1.0, 0.0, 1.0, 0.0, 0.0, 0.25, 0.0, 0.25, 1.0, 0.0, 1.0, 0.0, 0.0, 0.25, 0.0, 0.25, 1.0, 0.0, 1.0, 0.0, 0.0, 0.25, 0.0, 0.25, 1.0, 0.0, 1.0, 0.0, 0.0, 0.25, 0.0, 0.25, 1.0, 0.0, 1.0, 0.0, 0.0, 0.25, 0.0, 0.25, 1.0, 0.0, 1.0, 0.0, 0.0, 0.25, 0.0, 0.25, 1.0, 0.0, 1.0, 0.0, 0.0, 0.25, 0.0, 0.25, 1.0, 0.0, 1.0, 0.0, 0.0, 0.25, 0.0, 0.25, 1.0, 0.0, 1.0, 0.0, 0.0, 0.25, 0.0, 0.25, 1.0, 0.0, 1.0, 0.0, 0.0, 0.75, 0.0, 0.75, 1.0, 0.5, 1.0, 0.5, 0.0, 0.5, 0.0, 0.5, 1.0, 0.25, 1.0, 0.25, 0.0, 0.75, 0.0, 0.75, 1.0, 0.5, 1.0, 0.5, 0.0, 1.0, 0.0, 1.0, 1.0, 0.75, 1.0, 0.75, 0.0, 0.5, 0.0, 0.5, 1.0, 0.25, 1.0, 0.25, 0.0, 0.75, 0.0, 0.75, 1.0, 0.5, 1.0, 0.5, 0.0, 1.0, 0.0, 1.0, 1.0, 0.75, 1.0, 0.75, 0.0, 0.5, 0.0, 0.5, 1.0, 0.25, 1.0, 0.25, 0.0, 0.75, 0.0, 0.75, 1.0, 0.5, 1.0, 0.5, 0.0, 1.0, 0.0, 1.0, 1.0, 0.75, 1.0, 0.75, 0.0, 0.5, 0.0, 0.5, 1.0, 0.25, 1.0, 0.25, 0.0, 0.75, 0.0, 0.75, 1.0, 0.5, 1.0, 0.5, 0.0, 1.0, 0.0, 1.0, 1.0, 0.75, 1.0, 0.75, 0.0, 0.5, 0.0, 0.5, 1.0, 0.25, 1.0, 0.25, 0.0, 0.75, 0.0, 0.75, 1.0, 0.5, 1.0, 0.5, 0.0, 1.0, 0.0, 1.0, 1.0, 0.75, 1.0, 0.75, 0.0, 0.5, 0.0, 0.5, 1.0, 0.25, 1.0, 0.25, 0.0, 0.75, 0.0, 0.75, 1.0, 0.5, 1.0, 0.5, 0.0, 1.0, 0.0, 1.0, 1.0, 0.75, 1.0, 0.75, 0.0, 0.5, 0.0, 0.5, 1.0, 0.25, 1.0, 0.25, 0.0, 0.75, 0.0, 0.75, 1.0, 0.5, 1.0, 0.5, 0.0, 1.0, 0.0, 1.0, 1.0, 0.75, 1.0, 0.75, 0.0, 1.0, 0.0, 1.0, 1.0, 0.75, 1.0, 0.75, 0.0, 0.5, 0.0, 0.5, 1.0, 0.25, 1.0, 0.25, 0.0, 0.75, 0.0, 0.75, 1.0, 0.5, 1.0, 0.5, 0.0, 1.0, 0.0, 1.0, 1.0, 0.75, 1.0, 0.75, 0.0, 0.5, 0.0, 0.5, 1.0, 0.25, 1.0, 0.25, 0.0, 0.75, 0.0, 0.75, 1.0, 0.5, 1.0, 0.5, 0.0, 1.0, 0.0, 1.0, 1.0, 0.75, 1.0, 0.75, 0.0, 0.5, 0.0, 0.5, 1.0, 0.25, 1.0, 0.25, 0.0, 0.75, 0.0, 0.75, 1.0, 0.5, 1.0, 0.5, 0.0, 1.0, 0.0, 1.0, 1.0, 0.75, 1.0, 0.75, 0.0, 0.5, 0.0, 0.5, 1.0, 0.25, 1.0, 0.25, 0.0, 0.75, 0.0, 0.75, 1.0, 0.5, 1.0, 0.5, 0.0, 1.0, 0.0, 1.0, 1.0, 0.75, 1.0, 0.75, 0.0, 0.5, 0.0, 0.5, 1.0, 0.25, 1.0, 0.25, 0.0, 1.0, 0.0, 1.0, 0.5, 0.75, 0.5, 0.75, 0.0, 0.75, 0.0, 0.75, 0.5, 0.5, 0.5, 0.5, 0.0, 0.5, 0.0, 0.5, 0.5, 0.25, 0.5, 0.25, 0.0, 1.0, 0.25, 1.0, 1.0, 0.75, 1.0, 0.75, 0.25, 0.75, 0.25, 0.75, 1.0, 0.5, 1.0, 0.5, 0.25, 0.5, 0.25, 0.5, 1.0, 0.25, 1.0, 0.25, 0.25, 1.0, 0.6875, 1.0, 1.375, 0.75, 1.375, 0.75, 0.6875, 0.75, 0.6875, 0.75, 1.375, 0.5, 1.375, 0.5, 0.6875, 0.5, 0.6875, 0.5, 1.375, 0.25, 1.375, 0.25, 0.6875, 1.0, 0.5, 1.0, 1.0, 0.75, 1.0, 0.75, 0.5, 0.75, 0.5, 0.75, 1.0, 0.5, 1.0, 0.5, 0.5, 0.5, 0.5, 0.5, 1.0, 0.25, 1.0, 0.25, 0.5, 1.0, 0.375, 1.0, 1.0, 0.75, 1.0, 0.75, 0.375, 0.75, 0.375, 0.75, 1.0, 0.5, 1.0, 0.5, 0.375, 0.5, 0.375, 0.5, 1.0, 0.25, 1.0, 0.25, 0.375, 1.0, 0.5, 1.0, 1.0, 0.75, 1.0, 0.75, 0.5, 0.75, 0.5, 0.75, 1.0, 0.5, 1.0, 0.5, 0.5, 0.5, 0.5, 0.5, 1.0, 0.25, 1.0, 0.25, 0.5, 1.0, 0.0, 1.0, 0.5, 0.75, 0.5, 0.75, 0.0, 0.75, 0.0, 0.75, 0.5, 0.5, 0.5, 0.5, 0.0, 0.5, 0.0, 0.5, 0.5, 0.25, 0.5, 0.25, 0.0, 1.0, 0.0, 1.0, 0.75, 0.75, 0.75, 0.75, 0.0, 0.75, 0.0, 0.75, 0.75, 0.5, 0.75, 0.5, 0.0, 0.5, 0.0, 0.5, 0.75, 0.25, 0.75, 0.25, 0.0, 0.75, 0.0, 1.0, 0.0, 1.0, 0.5, 0.75, 0.5, 0.75, 0.0, 1.0, 0.0, 1.0, 0.5, 0.75, 0.5, 0.0, 0.0, 0.25, 0.0, 0.25, 0.5, 0.0, 0.5, 0.25, 0.0, 0.5, 0.0, 0.5, 0.5, 0.25, 0.5, 0.5, 0.0, 0.75, 0.0, 0.75, 0.5, 0.5, 0.5, 0.0, 0.0, 0.25, 0.0, 0.25, 0.5, 0.0, 0.5, 0.25, 0.0, 0.5, 0.0, 0.5, 0.5, 0.25, 0.5, 0.5, 0.0, 0.75, 0.0, 0.75, 0.5, 0.5, 0.5, 2.98e-08, 0.0, 0.25, 0.0, 0.25, 0.5, 0.0, 0.5, 0.25, 0.0, 0.5, 0.0, 0.5, 0.5, 0.25, 0.5, 0.5, 0.0, 0.75, 0.0, 0.75, 0.5, 0.5, 0.5, 0.75, 0.5, 1.0, 0.5, 1.0, 1.0, 0.75, 1.0, 0.75, 0.0, 1.0, 0.0, 1.0, 0.5, 0.75, 0.5, 0.75, 0.5, 1.0, 0.5, 1.0, 1.0, 0.75, 1.0, 0.75, 0.0, 1.0, 0.0, 1.0, 0.5, 0.75, 0.5, 0.75, 0.5, 1.0, 0.5, 1.0, 1.0, 0.75, 1.0, 0.0, 0.5, 0.25, 0.5, 0.25, 1.0, 0.0, 1.0, 0.25, 0.5, 0.5, 0.5, 0.5, 1.0, 0.25, 1.0, 0.5, 0.5, 0.75, 0.5, 0.75, 1.0, 0.5, 1.0, 0.75, 0.0, 1.0, 0.0, 1.0, 0.5, 0.75, 0.5, 0.75, 0.6667, 1.0, 0.6667, 1.0, 1.0, 0.75, 1.0, 0.75, 0.6667, 1.0, 0.6667, 1.0, 1.0, 0.75, 1.0, 0.0, 0.5, 0.25, 0.5, 0.25, 1.0, 0.0, 1.0, 0.25, 0.5, 0.5, 0.5, 0.5, 1.0, 0.25, 1.0, 0.5, 0.5, 0.75, 0.5, 0.75, 1.0, 0.5, 1.0, 0.0, 0.0, 0.25, 0.0, 0.25, 0.5, 0.0, 0.5, 0.25, 0.0, 0.5, 0.0, 0.5, 0.5, 0.25, 0.5, 0.5, 0.0, 0.75, 0.0, 0.75, 0.5, 0.5, 0.5, 0.0, 0.5, 0.25, 0.5, 0.25, 1.0, 0.0, 1.0, 0.25, 0.5, 0.5, 0.5, 0.5, 1.0, 0.25, 1.0, 0.5, 0.5, 0.75, 0.5, 0.75, 1.0, 0.5, 1.0, 0.0, 0.5, 0.25, 0.5, 0.25, 1.0, 0.0, 1.0, 0.25, 0.5, 0.5, 0.5, 0.5, 1.0, 0.25, 1.0, 0.5, 0.5, 0.75, 0.5, 0.75, 1.0, 0.5, 1.0, 0.0, 0.5, 0.25, 0.5, 0.25, 1.0, 0.0, 1.0, 0.25, 0.5, 0.5, 0.5, 0.5, 1.0, 0.25, 1.0, 0.5, 0.5, 0.75, 0.5, 0.75, 1.0, 0.5, 1.0, 0.0, 0.0, 0.25, 0.0, 0.25, 0.5, 0.0, 0.5, 0.25, 0.0, 0.5, 0.0, 0.5, 0.5, 0.25, 0.5, 0.5, 0.0, 0.75, 0.0, 0.75, 0.5, 0.5, 0.5, 0.0, 0.5, 0.25, 0.5, 0.25, 1.0, 0.0, 1.0, 0.25, 0.5, 0.5, 0.5, 0.5, 1.0, 0.25, 1.0, 0.5, 0.5, 0.75, 0.5, 0.75, 1.0, 0.5, 1.0, 0.0, 0.5, 0.25, 0.5, 0.25, 1.0, 0.0, 1.0, 0.25, 0.5, 0.5, 0.5, 0.5, 1.0, 0.25, 1.0, 0.5, 0.5, 0.75, 0.5, 0.75, 1.0, 0.5, 1.0, 0.0, 0.5, 0.25, 0.5, 0.25, 1.0, 0.0, 1.0, 0.25, 0.5, 0.5, 0.5, 0.5, 1.0, 0.25, 1.0, 0.5, 0.5, 0.75, 0.5, 0.75, 1.0, 0.5, 1.0, 0.0, 0.5, 0.25, 0.5, 0.25, 1.0, 0.0, 1.0, 0.25, 0.5, 0.5, 0.5, 0.5, 1.0, 0.25, 1.0, 0.5, 0.5, 0.75, 0.5, 0.75, 1.0, 0.5, 1.0, 1.0, 0.5, 1.0, 1.0, 0.75, 1.0, 0.75, 0.5, 0.75, 0.5, 0.75, 1.0, 0.5, 1.0, 0.5, 0.5, 0.5, 0.5, 0.5, 1.0, 0.25, 1.0, 0.25, 0.5, 0.75, 0.6667, 1.0, 0.6667, 1.0, 1.0, 0.75, 1.0, 0.75, 0.0, 1.0, 0.0, 1.0, 1.0, 0.75, 1.0, 0.75, 0.0, 1.0, 0.0, 1.0, 1.0, 0.75, 1.0, 0.0, 0.0, 0.25, 0.0, 0.25, 0.5, 0.0, 0.5, 0.25, 0.0, 0.5, 0.0, 0.5, 0.5, 0.25, 0.5, 0.5, 0.0, 0.75, 0.0, 0.75, 0.5, 0.5, 0.5, 0.0, 0.5, 0.25, 0.5, 0.25, 1.0, 0.0, 1.0, 0.25, 0.5, 0.5, 0.5, 0.5, 1.0, 0.25, 1.0, 0.5, 0.5, 0.75, 0.5, 0.75, 1.0, 0.5, 1.0, 0.0, 0.0, 0.25, 0.0, 0.25, 0.5, 0.0, 0.5, 0.25, 0.0, 0.5, 0.0, 0.5, 0.5, 0.25, 0.5, 0.5, 0.0, 0.75, 0.0, 0.75, 0.5, 0.5, 0.5, 0.0, 0.5, 0.25, 0.5, 0.25, 1.0, 0.0, 1.0, 0.25, 0.5, 0.5, 0.5, 0.5, 1.0, 0.25, 1.0, 0.5, 0.5, 0.75, 0.5, 0.75, 1.0, 0.5, 1.0, 0.0, 0.0, 0.25, 0.0, 0.25, 0.5, 0.0, 0.5, 0.25, 0.0, 0.5, 0.0, 0.5, 0.5, 0.25, 0.5, 0.5, 0.0, 0.75, 0.0, 0.75, 0.5, 0.5, 0.5, 0.0, 0.0, 0.25, 0.0, 0.25, 0.5, 0.0, 0.5, 0.25, 0.0, 0.5, 0.0, 0.5, 0.5, 0.25, 0.5, 0.5, 0.0, 0.75, 0.0, 0.75, 0.5, 0.5, 0.5, 0.0, 0.5, 0.25, 0.5, 0.25, 1.0, 0.0, 1.0, 0.25, 0.5, 0.5, 0.5, 0.5, 1.0, 0.25, 1.0, 0.5, 0.5, 0.75, 0.5, 0.75, 1.0, 0.5, 1.0, 0.75, 0.0, 1.0, 0.0, 1.0, 1.0, 0.75, 1.0, 0.75, 0.0, 1.0, 0.0, 1.0, 1.0, 0.75, 1.0, 0.75, 0.6667, 1.0, 0.6667, 1.0, 1.0, 0.75, 1.0, 0.75, 0.6667, 1.0, 0.6667, 1.0, 1.0, 0.75, 1.0, 0.75, 0.6667, 1.0, 0.6667, 1.0, 1.0, 0.75, 1.0, 0.75, 0.5, 1.0, 0.5, 1.0, 1.0, 0.75, 1.0, 0.75, 0.0, 1.0, 0.0, 1.0, 0.5, 0.75, 0.5, 0.75, 0.5, 1.0, 0.5, 1.0, 1.0, 0.75, 1.0, 0.75, 0.0, 1.0, 0.0, 1.0, 0.5, 0.75, 0.5, 0.75, 0.5, 1.0, 0.5, 1.0, 1.0, 0.75, 1.0, 0.75, 0.0, 1.0, 0.0, 1.0, 0.5, 0.75, 0.5, 0.75, 0.0, 1.0, 0.0, 1.0, 1.0, 0.75, 1.0, 0.75, 0.0, 1.0, 0.0, 1.0, 1.0, 0.75, 1.0, 0.75, 0.5, 1.0, 0.5, 1.0, 1.0, 0.75, 1.0, 0.75, 0.5, 1.0, 0.5, 0.5, 0.7524, 0.5, 0.5, 0.75, 0.5, 0.5, 0.7524, 0.5, 0.0, 0.75, 0.0, 0.75, 0.5, 0.5, 0.5, 0.25, 0.0, 0.5, 0.0, 0.5, 0.5, 0.25, 0.5, 0.0, 0.0, 0.25, 0.0, 0.25, 0.5, 0.0, 0.5, 0.75, 0.0, 1.0, 0.0, 1.0, 0.5, 0.75, 0.5, 0.5, 0.0, 0.75, 0.0, 0.75, 0.5, 0.5, 0.5, 0.25, 0.0, 0.5, 0.0, 0.5, 0.5, 0.25, 0.5, 0.0, 0.0, 0.25, 0.0, 0.25, 0.5, 0.0, 0.5, 0.75, 0.0, 1.0, 0.0, 1.0, 0.5, 0.75, 0.5, 0.5, 0.0, 0.75, 0.0, 0.75, 0.5, 0.5, 0.5, 0.25, 0.0, 0.5, 0.0, 0.5, 0.5, 0.25, 0.5, 0.0, 0.0, 0.25, 0.0, 0.25, 0.5, 0.0, 0.5, 0.75, 0.0, 1.0, 0.0, 1.0, 0.5, 0.75, 0.5, 0.5, 0.0, 0.75, 0.0, 0.75, 0.5, 0.5, 0.5, 0.25, 0.0, 0.5, 0.0, 0.5, 0.5, 0.25, 0.5, 0.0, 0.0, 0.25, 0.0, 0.25, 0.5, 0.0, 0.5, 0.75, 0.0, 1.0, 0.0, 1.0, 0.5, 0.75, 0.5, 0.5, 0.0, 0.5, 0.5, 0.25, 0.5, 0.25, 0.0, 0.75, 0.0, 0.75, 0.5, 0.5, 0.5, 0.5, 0.0, 1.0, 0.0, 1.0, 0.5, 0.75, 0.5, 0.75, 0.0, 0.25, 0.0, 0.25, 0.5, 0.0, 0.5, 0.0, 0.0, 0.5, 0.0, 0.5, 0.6875, 0.25, 0.6875, 0.25, 0.0, 0.75, 0.0, 0.75, 0.6875, 0.5, 0.6875, 0.5, 0.0, 1.0, 0.0, 1.0, 0.6875, 0.75, 0.6875, 0.75, 0.0, 0.25, 0.0, 0.25, 0.6875, 0.0, 0.6875, 0.0, 0.0, 0.5, -0.25, 0.5, 0.375, 0.25, 0.375, 0.25, -0.25, 0.75, -0.25, 0.75, 0.375, 0.5, 0.375, 0.5, -0.25, 1.0, -0.25, 1.0, 0.375, 0.75, 0.375, 0.75, -0.25, 0.25, -0.25, 0.25, 0.375, 0.0, 0.375, 0.0, -0.25, 0.25, 0.5, 0.5, 0.5, 0.5, 0.7524, 0.0, 0.5, 0.25, 0.5, 0.5, 0.7524, 0.0, 1.0, 0.0, 0.5, 0.5, 0.7524, 0.125, 1.0, 0.0, 1.0, 0.5, 0.7524, 0.25, 1.0, 0.125, 1.0, 0.5, 0.7524, 0.375, 1.0, 0.25, 1.0, 0.5, 0.7524, 0.5, 1.0, 0.375, 1.0, 0.5, 0.7524, 0.625, 1.0, 0.5, 1.0, 0.5, 0.7524, 0.75, 1.0, 0.625, 1.0, 0.5, 0.7524, 0.875, 1.0, 0.75, 1.0, 0.5, 0.7524, 1.0, 1.0, 0.875, 1.0, 0.5, 0.7524, 1.0, 0.5, 1.0, 1.0, 0.5, 0.7524, 0.75, 0.6667, 1.0, 0.6667, 1.0, 1.0, 0.75, 1.0, 0.75, 0.6667, 1.0, 0.6667, 1.0, 1.0, 0.75, 1.0, 0.75, 0.0, 1.0, 0.0, 1.0, 0.625, 0.75, 0.625, 0.75, 0.5, 1.0, 0.5, 1.0, 1.0, 0.75, 1.0, 0.75, 0.3125, 1.0, 0.3125, 1.0, 1.0, 0.75, 1.0, 0.0, 0.3125, 0.25, 0.3125, 0.25, 1.0, 0.0, 1.0, 0.25, 0.3125, 0.5, 0.3125, 0.5, 1.0, 0.25, 1.0, 0.5, 0.3125, 0.75, 0.3125, 0.75, 1.0, 0.5, 1.0, 0.0, 0.5, 0.25, 0.5, 0.25, 1.0, 0.0, 1.0, 0.25, 0.5, 0.5, 0.5, 0.5, 1.0, 0.25, 1.0, 0.5, 0.5, 0.75, 0.5, 0.75, 1.0, 0.5, 1.0, 0.0, 0.0, 0.25, 0.0, 0.25, 0.625, 0.0, 0.625, 0.25, 0.0, 0.5, 0.0, 0.5, 0.625, 0.25, 0.625, 0.5, 0.0, 0.75, 0.0, 0.75, 0.625, 0.5, 0.625, 0.0, 0.6667, 0.25, 0.6667, 0.25, 1.0, 0.0, 1.0, 0.25, 0.6667, 0.5, 0.6667, 0.5, 1.0, 0.25, 1.0, 0.5, 0.6667, 0.75, 0.6667, 0.75, 1.0, 0.5, 1.0, 0.0, 0.6667, 0.25, 0.6667, 0.25, 1.0, 0.0, 1.0, 0.25, 0.6667, 0.5, 0.6667, 0.5, 1.0, 0.25, 1.0, 0.5, 0.6667, 0.75, 0.6667, 0.75, 1.0, 0.5, 1.0, 0.0, 0.5, 0.25, 0.5, 0.25, 1.0, 0.0, 1.0, 0.25, 0.5, 0.5, 0.5, 0.5, 1.0, 0.25, 1.0, 0.5, 0.5, 0.75, 0.5, 0.75, 1.0, 0.5, 1.0, 0.0, 0.0, 0.25, 0.0, 0.25, 1.0, 0.0, 1.0, 0.25, 0.0, 0.5, 0.0, 0.5, 1.0, 0.25, 1.0, 0.5, 0.0, 0.75, 0.0, 0.75, 1.0, 0.5, 1.0, 0.0, 0.0, 0.25, 0.0, 0.25, 1.0, 0.0, 1.0, 0.25, 0.0, 0.5, 0.0, 0.5, 1.0, 0.25, 1.0, 0.5, 0.0, 0.75, 0.0, 0.75, 1.0, 0.5, 1.0, 0.0, 0.0, 0.25, 0.0, 0.25, 0.5, 0.0, 0.5, 0.25, 0.0, 0.5, 0.0, 0.5, 0.5, 0.25, 0.5, 0.5, 0.0, 0.75, 0.0, 0.75, 0.5, 0.5, 0.5, 0.0, 0.5, 0.25, 0.5, 0.25, 1.0, 0.0, 1.0, 0.25, 0.5, 0.5, 0.5, 0.5, 1.0, 0.25, 1.0, 0.5, 0.5, 0.75, 0.5, 0.75, 1.0, 0.5, 1.0, 0.0, 0.0, 0.25, 0.0, 0.25, 0.5, 0.0, 0.5, 0.25, 0.0, 0.5, 0.0, 0.5, 0.5, 0.25, 0.5, 0.5, 0.0, 0.75, 0.0, 0.75, 0.5, 0.5, 0.5, 0.0, 0.5, 0.25, 0.5, 0.25, 1.0, 0.0, 1.0, 0.25, 0.5, 0.5, 0.5, 0.5, 1.0, 0.25, 1.0, 0.5, 0.5, 0.75, 0.5, 0.75, 1.0, 0.5, 1.0, 0.0, 0.0, 0.25, 0.0, 0.25, 0.5, 0.0, 0.5, 0.25, 0.0, 0.5, 0.0, 0.5, 0.5, 0.25, 0.5, 0.5, 0.0, 0.75, 0.0, 0.75, 0.5, 0.5, 0.5, 0.0, 0.5, 0.25, 0.5, 0.25, 1.0, 0.0, 1.0, 0.25, 0.5, 0.5, 0.5, 0.5, 1.0, 0.25, 1.0, 0.5, 0.5, 0.75, 0.5, 0.75, 1.0, 0.5, 1.0, 0.0, 0.6667, 0.25, 0.6667, 0.25, 1.0, 0.0, 1.0, 0.25, 0.6667, 0.5, 0.6667, 0.5, 1.0, 0.25, 1.0, 0.5, 0.6667, 0.75, 0.6667, 0.75, 1.0, 0.5, 1.0, 0.0, 0.6667, 0.25, 0.6667, 0.25, 1.0, 0.0, 1.0, 0.25, 0.6667, 0.5, 0.6667, 0.5, 1.0, 0.25, 1.0, 0.5, 0.6667, 0.75, 0.6667, 0.75, 1.0, 0.5, 1.0, 0.0, 0.6667, 0.25, 0.6667, 0.25, 1.0, 0.0, 1.0, 0.25, 0.6667, 0.5, 0.6667, 0.5, 1.0, 0.25, 1.0, 0.5, 0.6667, 0.75, 0.6667, 0.75, 1.0, 0.5, 1.0, 0.0, 0.0, 0.25, 0.0, 0.25, 1.0, 0.0, 1.0, 0.25, 0.0, 0.5, 0.0, 0.5, 1.0, 0.25, 1.0, 0.5, 0.0, 0.75, 0.0, 0.75, 1.0, 0.5, 1.0, 0.0, 0.0, 0.25, 0.0, 0.25, 1.0, 0.0, 1.0, 0.25, 0.0, 0.5, 0.0, 0.5, 1.0, 0.25, 1.0, 0.5, 0.0, 0.75, 0.0, 0.75, 1.0, 0.5, 1.0, 0.0, 0.0, 0.25, 0.0, 0.25, 1.0, 0.0, 1.0, 0.25, 0.0, 0.5, 0.0, 0.5, 1.0, 0.25, 1.0, 0.5, 0.0, 0.75, 0.0, 0.75, 1.0, 0.5, 1.0, 0.0, 0.0, 0.25, 0.0, 0.25, 1.0, 0.0, 1.0, 0.25, 0.0, 0.5, 0.0, 0.5, 1.0, 0.25, 1.0, 0.5, 0.0, 0.75, 0.0, 0.75, 1.0, 0.5, 1.0, 0.0, 0.6667, 0.25, 0.6667, 0.25, 1.0, 0.0, 1.0, 0.25, 0.6667, 0.5, 0.6667, 0.5, 1.0, 0.25, 1.0, 0.5, 0.6667, 0.75, 0.6667, 0.75, 1.0, 0.5, 1.0, 0.0, 0.6667, 0.25, 0.6667, 0.25, 1.0, 0.0, 1.0, 0.25, 0.6667, 0.5, 0.6667, 0.5, 1.0, 0.25, 1.0, 0.5, 0.6667, 0.75, 0.6667, 0.75, 1.0, 0.5, 1.0, 0.0, 0.6667, 0.25, 0.6667, 0.25, 1.0, 0.0, 1.0, 0.25, 0.6667, 0.5, 0.6667, 0.5, 1.0, 0.25, 1.0, 0.5, 0.6667, 0.75, 0.6667, 0.75, 1.0, 0.5, 1.0, 0.0, 0.0, 0.25, 0.0, 0.25, 0.5, 0.0, 0.5, 0.25, 0.0, 0.5, 0.0, 0.5, 0.5, 0.25, 0.5, 0.5, 0.0, 0.75, 0.0, 0.75, 0.5, 0.5, 0.5, 0.0, 0.5, 0.25, 0.5, 0.25, 1.0, 0.0, 1.0, 0.25, 0.5, 0.5, 0.5, 0.5, 1.0, 0.25, 1.0, 0.5, 0.5, 0.75, 0.5, 0.75, 1.0, 0.5, 1.0, 0.0, 0.0, 0.25, 0.0, 0.25, 0.5, 0.0, 0.5, 0.25, 0.0, 0.5, 0.0, 0.5, 0.5, 0.25, 0.5, 0.5, 0.0, 0.75, 0.0, 0.75, 0.5, 0.5, 0.5, 0.0, 0.5, 0.25, 0.5, 0.25, 1.0, 0.0, 1.0, 0.25, 0.5, 0.5, 0.5, 0.5, 1.0, 0.25, 1.0, 0.5, 0.5, 0.75, 0.5, 0.75, 1.0, 0.5, 1.0, 0.0, 0.0, 0.25, 0.0, 0.25, 0.5, 0.0, 0.5, 0.25, 0.0, 0.5, 0.0, 0.5, 0.5, 0.25, 0.5, 0.5, 0.0, 0.75, 0.0, 0.75, 0.5, 0.5, 0.5, 0.0, 0.5, 0.25, 0.5, 0.25, 1.0, 0.0, 1.0, 0.25, 0.5, 0.5, 0.5, 0.5, 1.0, 0.25, 1.0, 0.5, 0.5, 0.75, 0.5, 0.75, 1.0, 0.5, 1.0, 0.0, 0.0, 0.25, 0.0, 0.25, 0.5, 0.0, 0.5, 0.25, 0.0, 0.5, 0.0, 0.5, 0.5, 0.25, 0.5, 0.5, 0.0, 0.75, 0.0, 0.75, 0.5, 0.5, 0.5, 0.0, 0.0, 0.25, 0.0, 0.25, 1.0, 0.0, 1.0, 0.25, 0.0, 0.5, 0.0, 0.5, 1.0, 0.25, 1.0, 0.5, 0.0, 0.75, 0.0, 0.75, 1.0, 0.5, 1.0, 0.75, 0.0, 1.0, 0.0, 1.0, 1.0, 0.75, 1.0, 0.5, 0.0, 0.75, 0.0, 0.75, 0.3333, 0.5, 0.3333, 0.5, 0.3333, 0.75, 0.3333, 0.75, 0.6667, 0.5, 0.6667, 0.25, 0.0, 0.5, 0.0, 0.5, 0.3333, 0.25, 0.3333, 0.25, 0.3333, 0.5, 0.3333, 0.5, 0.6667, 0.25, 0.6667, 0.0, 0.0, 0.25, 0.0, 0.25, 0.3333, 0.0, 0.3333, 0.0, 0.3333, 0.25, 0.3333, 0.25, 0.6667, 0.0, 0.6667, 0.75, 0.0, 1.0, 0.0, 1.0, 0.3333, 0.75, 0.3333, 0.75, 0.3333, 1.0, 0.3333, 1.0, 0.6667, 0.75, 0.6667, 0.5, 0.0, 0.75, 0.0, 0.75, 0.3333, 0.5, 0.3333, 0.5, 0.3333, 0.75, 0.3333, 0.75, 0.6667, 0.5, 0.6667, 0.25, 0.0, 0.5, 0.0, 0.5, 0.3333, 0.25, 0.3333, 0.25, 0.3333, 0.5, 0.3333, 0.5, 0.6667, 0.25, 0.6667, 0.0, 0.0, 0.25, 0.0, 0.25, 0.3333, 0.0, 0.3333, 0.0, 0.3333, 0.25, 0.3333, 0.25, 0.6667, 0.0, 0.6667, 0.75, 0.0, 1.0, 0.0, 1.0, 0.3333, 0.75, 0.3333, 0.75, 0.3333, 1.0, 0.3333, 1.0, 0.6667, 0.75, 0.6667, 0.5, 0.0, 0.75, 0.0, 0.75, 0.3333, 0.5, 0.3333, 0.5, 0.3333, 0.75, 0.3333, 0.75, 0.6667, 0.5, 0.6667, 0.25, 0.0, 0.5, 0.0, 0.5, 0.3333, 0.25, 0.3333, 0.25, 0.3333, 0.5, 0.3333, 0.5, 0.6667, 0.25, 0.6667, 0.0, 0.0, 0.25, 0.0, 0.25, 0.3333, 0.0, 0.3333, 0.0, 0.3333, 0.25, 0.3333, 0.25, 0.6667, 0.0, 0.6667, 0.75, 0.0, 1.0, 0.0, 1.0, 0.3333, 0.75, 0.3333, 0.75, 0.3333, 1.0, 0.3333, 1.0, 0.6667, 0.75, 0.6667, 0.5, 0.0, 0.75, 0.0, 0.75, 0.3333, 0.5, 0.3333, 0.5, 0.3333, 0.75, 0.3333, 0.75, 0.6667, 0.5, 0.6667, 0.25, 0.0, 0.5, 0.0, 0.5, 0.3333, 0.25, 0.3333, 0.25, 0.3333, 0.5, 0.3333, 0.5, 0.6667, 0.25, 0.6667, 0.0, 0.0, 0.25, 0.0, 0.25, 0.3333, 0.0, 0.3333, 0.0, 0.3333, 0.25, 0.3333, 0.25, 0.6667, 0.0, 0.6667, 0.75, 0.0, 1.0, 0.0, 1.0, 0.3333, 0.75, 0.3333, 0.75, 0.3333, 1.0, 0.3333, 1.0, 0.6667, 0.75, 0.6667, 0.5, 0.0, 0.75, 0.0, 0.75, 0.3333, 0.5, 0.3333, 0.5, 0.3333, 0.75, 0.3333, 0.75, 0.6667, 0.5, 0.6667, 0.25, 0.0, 0.5, 0.0, 0.5, 0.3333, 0.25, 0.3333, 0.25, 0.3333, 0.5, 0.3333, 0.5, 0.6667, 0.25, 0.6667, 0.0, 0.0, 0.25, 0.0, 0.25, 0.3333, 0.0, 0.3333, 0.0, 0.3333, 0.25, 0.3333, 0.25, 0.6667, 0.0, 0.6667, 0.75, 0.0, 1.0, 0.0, 1.0, 0.3333, 0.75, 0.3333, 0.75, 0.3333, 1.0, 0.3333, 1.0, 0.6667, 0.75, 0.6667, 0.5, 0.0, 0.75, 0.0, 0.75, 0.3333, 0.5, 0.3333, 0.5, 0.3333, 0.75, 0.3333, 0.75, 0.6667, 0.5, 0.6667, 0.25, 0.0, 0.5, 0.0, 0.5, 0.3333, 0.25, 0.3333, 0.25, 0.3333, 0.5, 0.3333, 0.5, 0.6667, 0.25, 0.6667, 0.0, 0.0, 0.25, 0.0, 0.25, 0.3333, 0.0, 0.3333, 0.0, 0.3333, 0.25, 0.3333, 0.25, 0.6667, 0.0, 0.6667, 0.75, 0.0, 1.0, 0.0, 1.0, 0.3333, 0.75, 0.3333, 0.75, 0.3333, 1.0, 0.3333, 1.0, 0.6667, 0.75, 0.6667, 0.5, 0.0, 0.75, 0.0, 0.75, 0.3333, 0.5, 0.3333, 0.5, 0.3333, 0.75, 0.3333, 0.75, 0.6667, 0.5, 0.6667, 0.25, 0.0, 0.5, 0.0, 0.5, 0.3333, 0.25, 0.3333, 0.25, 0.3333, 0.5, 0.3333, 0.5, 0.6667, 0.25, 0.6667, 0.0, 0.0, 0.25, 0.0, 0.25, 0.3333, 0.0, 0.3333, 0.0, 0.3333, 0.25, 0.3333, 0.25, 0.6667, 0.0, 0.6667, 0.75, 0.0, 1.0, 0.0, 1.0, 0.3333, 0.75, 0.3333, 0.75, 0.3333, 1.0, 0.3333, 1.0, 0.6667, 0.75, 0.6667, 0.5, 0.0, 0.75, 0.0, 0.75, 0.3333, 0.5, 0.3333, 0.5, 0.3333, 0.75, 0.3333, 0.75, 0.6667, 0.5, 0.6667, 0.25, 0.0, 0.5, 0.0, 0.5, 0.3333, 0.25, 0.3333, 0.25, 0.3333, 0.5, 0.3333, 0.5, 0.6667, 0.25, 0.6667, 0.0, 0.0, 0.25, 0.0, 0.25, 0.3333, 0.0, 0.3333, 0.0, 0.3333, 0.25, 0.3333, 0.25, 0.6667, 0.0, 0.6667, 0.75, 0.0, 1.0, 0.0, 1.0, 0.3333, 0.75, 0.3333, 0.75, 0.3333, 1.0, 0.3333, 1.0, 0.6667, 0.75, 0.6667, 0.5, -0.375, 0.75, -0.375, 0.75, 0.3125, 0.5, 0.3125, 0.25, -0.375, 0.5, -0.375, 0.5, 0.3125, 0.25, 0.3125, 0.0, -0.375, 0.25, -0.375, 0.25, 0.3125, 0.0, 0.3125, 0.75, -0.375, 1.0, -0.375, 1.0, 0.3125, 0.75, 0.3125, 0.5, 0.0, 0.75, 0.0, 0.75, 0.5, 0.5, 0.5, 0.25, 0.0, 0.5, 0.0, 0.5, 0.5, 0.25, 0.5, 0.0, 0.0, 0.25, 0.0, 0.25, 0.5, 0.0, 0.5, 0.75, 0.0, 1.0, 0.0, 1.0, 0.5, 0.75, 0.5, 0.75, 1.0, 1.0, 1.0, 0.4511, 1.0, 1.0, 1.0, 0.75, 1.0, 0.4511, 1.0, 0.75, 1.0, 0.5, 1.0, 0.4511, 1.0, 0.5, 1.0, 0.25, 1.0, 0.4511, 1.0, 0.25, 1.0, 0.0, 1.0, 0.4511, 1.0, 0.0, 1.0, 0.25, 1.0, 0.4511, 1.0, 0.25, 1.0, 0.5, 1.0, 0.4511, 1.0, 0.5, 1.0, 0.75, 1.0, 0.4511, 1.0, 0.75, 1.0, 0.0, 1.0, 0.4511, 1.0, 0.0, 1.0, 0.25, 1.0, 0.4511, 1.0, 0.25, 1.0, 0.5, 1.0, 0.4511, 1.0, 0.5, 1.0, 0.75, 1.0, 0.4511, 1.0])
me_cube.materials.append(mat_road)
me_cube.materials.append(mat_wood)
me_cube.materials.append(mat_ice)
me_cube.materials.append(mat_rock)
me_cube.materials.append(mat_snow)
me_cube.use_mirror_vertex_groups = False
me_cube.update()
me_cube_001 = bpy.data.meshes.new('Cube.001')
me_cube_001.from_pydata([(17.0, -3.875, 0.05019), (17.0, -2.125, 0.02753), (14.0, -2.119, 0.08408), (14.0, -3.881, 0.08351), (15.0, -2.123, 0.08766), (15.0, -3.877, 0.08609), (16.0, -2.125, 0.0625), (16.0, -3.875, 0.06048), (18.03, -3.782, 0.06768), (17.86, -2.1, -0.04224), (20.01, -2.954, 0.1597), (18.87, -1.812, -0.2291), (20.91, -1.0, -0.07963), (19.3, -1.0, -0.5166), (20.01, 0.954, -0.487), (18.87, -0.1892, -0.8168), (18.17, 1.807, -1.451), (17.83, 0.1925, -1.197), (17.17, 2.188, -2.082), (16.02, 1.046, -1.659), (16.88, 3.0, -2.417), (15.26, 3.0, -1.982), (17.17, 3.811, -2.693), (16.02, 4.954, -2.318), (18.14, 4.1, -2.835), (17.97, 5.783, -2.776), (20.68, -2.061, 0.07006), (19.18, -1.441, -0.3669), (20.68, 0.0605, -0.2302), (19.18, -0.5603, -0.6664), (16.94, 2.559, -2.267), (15.45, 1.94, -1.831), (16.94, 3.44, -2.566), (15.45, 4.061, -2.132), (17.56, 1.998, -1.818), (16.94, 0.5044, -1.43), (19.06, 1.496, -0.9533), (18.43, 0.001332, -0.9945), (19.06, -3.495, 0.1295), (18.44, -2.002, -0.1303), (17.56, 4.002, -2.782), (16.94, 5.496, -2.567), (20.0, 4.119, -2.854), (20.0, 5.881, -2.854), (19.0, 5.878, -2.847), (19.0, 4.122, -2.849), (12.0, -4.0, 0.04412), (13.0, -3.883, 0.05578), (13.0, -2.117, 0.05578), (12.0, -2.0, 0.04412), (21.23, 4.265, -2.856), (21.0, 5.969, -2.856), (22.91, 5.022, -2.856), (22.09, 6.444, -2.856), (24.48, 6.59, -2.856), (23.06, 7.41, -2.856), (25.24, 8.267, -2.868), (23.53, 8.5, -2.868), (25.38, 9.5, -2.859), (23.62, 9.5, -2.859), (25.38, 10.5, -2.721), (23.62, 10.5, -2.721), (25.5, 11.5, -2.456), (23.5, 11.5, -2.456), (14.0, -2.501, 0.08648), (14.0, -3.0, 0.08638), (14.0, -3.499, 0.08627), (17.0, -2.504, 0.03747), (17.0, -3.0, 0.04155), (17.0, -3.495, 0.04564), (15.0, -2.504, 0.09062), (15.0, -3.0, 0.09012), (15.0, -3.496, 0.08963), (16.0, -2.504, 0.05917), (16.0, -3.0, 0.05859), (16.0, -3.495, 0.05801), (17.92, -2.473, -0.01895), (17.96, -2.956, 0.01035), (17.99, -3.439, 0.03965), (19.12, -2.079, -0.1404), (19.45, -2.412, -0.02579), (19.79, -2.745, 0.0888), (19.66, -1.0, -0.4218), (20.13, -1.0, -0.2981), (20.6, -1.0, -0.1744), (19.12, 0.07874, -0.742), (19.45, 0.4116, -0.6387), (19.79, 0.7444, -0.5353), (17.93, 0.5296, -1.248), (18.0, 0.9998, -1.328), (18.07, 1.47, -1.409), (16.24, 1.256, -1.757), (16.57, 1.588, -1.878), (16.9, 1.921, -1.998), (15.58, 3.0, -2.076), (16.05, 3.0, -2.199), (16.52, 3.0, -2.322), (16.24, 4.744, -2.392), (16.57, 4.412, -2.504), (16.9, 4.079, -2.616), (18.01, 5.439, -2.804), (18.04, 4.956, -2.815), (18.07, 4.473, -2.827), (19.52, -1.575, -0.272), (19.95, -1.751, -0.1484), (20.37, -1.926, -0.02468), (19.52, -0.4255, -0.5717), (19.95, -0.2498, -0.4482), (20.37, -0.07401, -0.3247), (15.76, 2.074, -1.926), (16.18, 2.25, -2.049), (16.61, 2.425, -2.172), (15.76, 3.926, -2.226), (16.18, 3.75, -2.349), (16.61, 3.575, -2.472), (17.07, 0.8289, -1.516), (17.25, 1.251, -1.625), (17.43, 1.674, -1.735), (18.57, 0.3256, -0.9858), (18.75, 0.7483, -0.9746), (18.93, 1.171, -0.9634), (18.57, -2.326, -0.07401), (18.75, -2.749, -0.0009002), (18.93, -3.171, 0.07221), (17.07, 5.171, -2.614), (17.25, 4.748, -2.675), (17.43, 4.326, -2.736), (20.0, 5.499, -2.854), (20.0, 5.0, -2.854), (20.0, 4.501, -2.854), (19.0, 5.497, -2.848), (19.0, 5.0, -2.848), (19.0, 4.504, -2.848), (13.0, -2.5, 0.05287), (13.0, -3.0, 0.05287), (13.0, -3.5, 0.05287), (12.0, -2.5, 0.04412), (12.0, -3.0, 0.04412), (12.0, -3.5, 0.04412), (21.04, 5.576, -2.856), (21.09, 5.087, -2.856), (21.13, 4.599, -2.856), (22.26, 6.088, -2.856), (22.5, 5.675, -2.856), (22.74, 5.262, -2.856), (23.41, 7.238, -2.856), (23.83, 7.0, -2.856), (24.24, 6.762, -2.856), (23.92, 8.456, -2.865), (24.41, 8.413, -2.865), (24.9, 8.369, -2.865), (24.0, 9.5, -2.871), (24.5, 9.5, -2.871), (25.0, 9.5, -2.871), (24.0, 10.5, -2.73), (24.5, 10.5, -2.73), (25.0, 10.5, -2.73), (24.0, 11.5, -2.456), (24.5, 11.5, -2.456), (25.0, 11.5, -2.456)], [], [(73, 67, 1, 6), (67, 76, 9, 1), (70, 73, 6, 4), (64, 70, 4, 2), (121, 79, 11, 39), (103, 82, 13, 27), (106, 85, 15, 29), (118, 88, 17, 37), (115, 91, 19, 35), (109, 94, 21, 31), (112, 97, 23, 33), (124, 100, 25, 41), (79, 103, 27, 11), (82, 106, 29, 13), (91, 109, 31, 19), (94, 112, 33, 21), (88, 115, 35, 17), (85, 118, 37, 15), (76, 121, 39, 9), (97, 124, 41, 23), (130, 127, 43, 44), (100, 130, 44, 25), (66, 135, 47, 3), (135, 138, 46, 47), (127, 139, 51, 43), (139, 142, 53, 51), (142, 145, 55, 53), (145, 148, 57, 55), (148, 151, 59, 57), (151, 154, 61, 59), (154, 157, 63, 61), (60, 62, 159, 156), (156, 159, 158, 155), (155, 158, 157, 154), (58, 60, 156, 153), (153, 156, 155, 152), (152, 155, 154, 151), (56, 58, 153, 150), (150, 153, 152, 149), (149, 152, 151, 148), (54, 56, 150, 147), (147, 150, 149, 146), (146, 149, 148, 145), (52, 54, 147, 144), (144, 147, 146, 143), (143, 146, 145, 142), (50, 52, 144, 141), (141, 144, 143, 140), (140, 143, 142, 139), (42, 50, 141, 129), (129, 141, 140, 128), (128, 140, 139, 127), (48, 49, 136, 133), (133, 136, 137, 134), (134, 137, 138, 135), (2, 48, 133, 64), (64, 133, 134, 65), (65, 134, 135, 66), (24, 45, 132, 102), (102, 132, 131, 101), (101, 131, 130, 100), (45, 42, 129, 132), (132, 129, 128, 131), (131, 128, 127, 130), (22, 40, 126, 99), (99, 126, 125, 98), (98, 125, 124, 97), (8, 38, 123, 78), (78, 123, 122, 77), (77, 122, 121, 76), (14, 36, 120, 87), (87, 120, 119, 86), (86, 119, 118, 85), (16, 34, 117, 90), (90, 117, 116, 89), (89, 116, 115, 88), (20, 32, 114, 96), (96, 114, 113, 95), (95, 113, 112, 94), (18, 30, 111, 93), (93, 111, 110, 92), (92, 110, 109, 91), (12, 28, 108, 84), (84, 108, 107, 83), (83, 107, 106, 82), (10, 26, 105, 81), (81, 105, 104, 80), (80, 104, 103, 79), (40, 24, 102, 126), (126, 102, 101, 125), (125, 101, 100, 124), (32, 22, 99, 114), (114, 99, 98, 113), (113, 98, 97, 112), (30, 20, 96, 111), (111, 96, 95, 110), (110, 95, 94, 109), (34, 18, 93, 117), (117, 93, 92, 116), (116, 92, 91, 115), (36, 16, 90, 120), (120, 90, 89, 119), (119, 89, 88, 118), (28, 14, 87, 108), (108, 87, 86, 107), (107, 86, 85, 106), (26, 12, 84, 105), (105, 84, 83, 104), (104, 83, 82, 103), (38, 10, 81, 123), (123, 81, 80, 122), (122, 80, 79, 121), (3, 5, 72, 66), (66, 72, 71, 65), (65, 71, 70, 64), (5, 7, 75, 72), (72, 75, 74, 71), (71, 74, 73, 70), (0, 8, 78, 69), (69, 78, 77, 68), (68, 77, 76, 67), (7, 0, 69, 75), (75, 69, 68, 74), (74, 68, 67, 73)])
me_cube_001.polygons.foreach_set('material_index', [2, 2, 2, 2, 2, 2, 2, 2, 2, 2, 2, 2, 2, 2, 2, 2, 2, 2, 2, 2, 2, 2, 2, 2, 2, 2, 2, 2, 2, 2, 2, 2, 2, 2, 2, 2, 2, 2, 2, 2, 2, 2, 2, 2, 2, 2, 2, 2, 2, 2, 2, 2, 2, 2, 2, 2, 2, 2, 2, 2, 2, 2, 2, 2, 2, 2, 2, 2, 2, 2, 2, 2, 2, 2, 2, 2, 2, 2, 2, 2, 2, 2, 2, 2, 2, 2, 2, 2, 2, 2, 2, 2, 2, 2, 2, 2, 2, 2, 2, 2, 2, 2, 2, 2, 2, 2, 2, 2, 2, 2, 2, 2, 2, 2, 2, 2, 2, 2, 2, 2, 2, 2, 2, 2])
_uv = me_cube_001.uv_layers.new(name='UVMap')
_uv.uv.foreach_set('vector', [0.25, 0.0, 0.25, 0.5, 0.0, 0.5, 0.0, 0.0, 0.25, 0.5, 0.25, 1.0, 0.0, 1.0, 0.0, 0.5, 0.25, 0.5, 0.25, 1.0, 0.0, 1.0, 0.0, 0.5, 0.25, 0.0, 0.25, 0.5, 0.0, 0.5, 0.0, 0.0, 0.25, 0.5, 0.25, 1.0, 0.0, 1.0, 0.0, 0.5, 0.25, 0.5, 0.25, 1.0, 0.0, 1.0, 0.0, 0.5, 0.25, 0.5, 0.25, 1.0, 0.0, 1.0, 0.0, 0.5, 0.25, 0.5, 0.25, 1.0, 0.0, 1.0, 0.0, 0.5, 0.25, 0.5, 0.25, 1.0, 0.0, 1.0, 0.0, 0.5, 0.25, 0.5, 0.25, 1.0, 0.0, 1.0, 0.0, 0.5, 0.25, 0.5, 0.25, 1.0, 0.0, 1.0, 0.0, 0.5, 0.25, 0.5, 0.25, 1.0, 0.0, 1.0, 0.0, 0.5, 0.25, 0.0, 0.25, 0.5, 0.0, 0.5, 0.0, 0.0, 0.25, 0.0, 0.25, 0.5, 0.0, 0.5, 0.0, 0.0, 0.25, 0.0, 0.25, 0.5, 0.0, 0.5, 0.0, 0.0, 0.25, 0.0, 0.25, 0.5, 0.0, 0.5, 0.0, 0.0, 0.25, 0.0, 0.25, 0.5, 0.0, 0.5, 0.0, 0.0, 0.25, 0.0, 0.25, 0.5, 0.0, 0.5, 0.0, 0.0, 0.25, 0.0, 0.25, 0.5, 0.0, 0.5, 0.0, 0.0, 0.25, 0.0, 0.25, 0.5, 0.0, 0.5, 0.0, 0.0, 0.25, 0.5, 0.25, 1.0, 0.0, 1.0, 0.0, 0.5, 0.25, 0.0, 0.25, 0.5, 0.0, 0.5, 0.0, 0.0, 0.75, 1.0, 0.75, 0.5, 1.0, 0.5, 1.0, 1.0, 0.75, 0.5, 0.75, 0.0, 1.0, 0.0, 1.0, 0.5, 0.25, 0.0, 0.25, 0.75, 0.0, 0.75, 0.0, 0.0, 0.25, -0.25, 0.25, 1.0, 0.0, 1.0, 0.0, -0.25, 0.25, 0.0, 0.25, 1.0, 0.0, 1.0, 0.0, 0.0, 0.25, 0.0, 0.25, 1.25, 0.0, 1.25, 0.0, 0.0, 0.25, 0.25, 0.25, 1.0, 0.0, 1.0, 0.0, 0.25, 0.25, 0.0, 0.25, 0.5, 0.0, 0.5, 0.0, 0.0, 0.25, 0.5, 0.25, 1.0, 0.0, 1.0, 0.0, 0.5, 1.0, 0.5, 1.0, 1.0, 0.75, 1.0, 0.75, 0.5, 0.75, 0.5, 0.75, 1.0, 0.5, 1.0, 0.5, 0.5, 0.5, 0.5, 0.5, 1.0, 0.25, 1.0, 0.25, 0.5, 1.0, 0.0, 1.0, 0.5, 0.75, 0.5, 0.75, 0.0, 0.75, 0.0, 0.75, 0.5, 0.5, 0.5, 0.5, 0.0, 0.5, 0.0, 0.5, 0.5, 0.25, 0.5, 0.25, 0.0, 1.0, 0.25, 1.0, 1.0, 0.75, 1.0, 0.75, 0.25, 0.75, 0.25, 0.75, 1.0, 0.5, 1.0, 0.5, 0.25, 0.5, 0.25, 0.5, 1.0, 0.25, 1.0, 0.25, 0.25, 1.0, 0.0, 1.0, 1.25, 0.75, 1.25, 0.75, 0.0, 0.75, 0.0, 0.75, 1.25, 0.5, 1.25, 0.5, 0.0, 0.5, 0.0, 0.5, 1.25, 0.25, 1.25, 0.25, 0.0, 1.0, 0.0, 1.0, 1.0, 0.75, 1.0, 0.75, 0.0, 0.75, 0.0, 0.75, 1.0, 0.5, 1.0, 0.5, 0.0, 0.5, 0.0, 0.5, 1.0, 0.25, 1.0, 0.25, 0.0, 1.0, -0.25, 1.0, 1.0, 0.75, 1.0, 0.75, -0.25, 0.75, -0.25, 0.75, 1.0, 0.5, 1.0, 0.5, -0.25, 0.5, -0.25, 0.5, 1.0, 0.25, 1.0, 0.25, -0.25, 1.0, 0.0, 1.0, 0.75, 0.75, 0.75, 0.75, 0.0, 0.75, 0.0, 0.75, 0.75, 0.5, 0.75, 0.5, 0.0, 0.5, 0.0, 0.5, 0.75, 0.25, 0.75, 0.25, 0.0, 0.0, 0.5, 0.0, 0.0, 0.25, 0.0, 0.25, 0.5, 0.25, 0.5, 0.25, 0.0, 0.5, 0.0, 0.5, 0.5, 0.5, 0.5, 0.5, 0.0, 0.75, 0.0, 0.75, 0.5, 0.0, 1.0, 0.0, 0.5, 0.25, 0.5, 0.25, 1.0, 0.25, 1.0, 0.25, 0.5, 0.5, 0.5, 0.5, 1.0, 0.5, 1.0, 0.5, 0.5, 0.75, 0.5, 0.75, 1.0, 1.0, 0.0, 1.0, 0.5, 0.75, 0.5, 0.75, 0.0, 0.75, 0.0, 0.75, 0.5, 0.5, 0.5, 0.5, 0.0, 0.5, 0.0, 0.5, 0.5, 0.25, 0.5, 0.25, 0.0, 1.0, 0.5, 1.0, 1.0, 0.75, 1.0, 0.75, 0.5, 0.75, 0.5, 0.75, 1.0, 0.5, 1.0, 0.5, 0.5, 0.5, 0.5, 0.5, 1.0, 0.25, 1.0, 0.25, 0.5, 1.0, 0.0, 1.0, 0.5, 0.75, 0.5, 0.75, 0.0, 0.75, 0.0, 0.75, 0.5, 0.5, 0.5, 0.5, 0.0, 0.5, 0.0, 0.5, 0.5, 0.25, 0.5, 0.25, 0.0, 1.0, 0.0, 1.0, 0.5, 0.75, 0.5, 0.75, 0.0, 0.75, 0.0, 0.75, 0.5, 0.5, 0.5, 0.5, 0.0, 0.5, 0.0, 0.5, 0.5, 0.25, 0.5, 0.25, 0.0, 1.0, 0.0, 1.0, 0.5, 0.75, 0.5, 0.75, 0.0, 0.75, 0.0, 0.75, 0.5, 0.5, 0.5, 0.5, 0.0, 0.5, 0.0, 0.5, 0.5, 0.25, 0.5, 0.25, 0.0, 1.0, 0.0, 1.0, 0.5, 0.75, 0.5, 0.75, 0.0, 0.75, 0.0, 0.75, 0.5, 0.5, 0.5, 0.5, 0.0, 0.5, 0.0, 0.5, 0.5, 0.25, 0.5, 0.25, 0.0, 1.0, 0.0, 1.0, 0.5, 0.75, 0.5, 0.75, 0.0, 0.75, 0.0, 0.75, 0.5, 0.5, 0.5, 0.5, 0.0, 0.5, 0.0, 0.5, 0.5, 0.25, 0.5, 0.25, 0.0, 1.0, 0.0, 1.0, 0.5, 0.75, 0.5, 0.75, 0.0, 0.75, 0.0, 0.75, 0.5, 0.5, 0.5, 0.5, 0.0, 0.5, 0.0, 0.5, 0.5, 0.25, 0.5, 0.25, 0.0, 1.0, 0.0, 1.0, 0.5, 0.75, 0.5, 0.75, 0.0, 0.75, 0.0, 0.75, 0.5, 0.5, 0.5, 0.5, 0.0, 0.5, 0.0, 0.5, 0.5, 0.25, 0.5, 0.25, 0.0, 1.0, 0.0, 1.0, 0.5, 0.75, 0.5, 0.75, 0.0, 0.75, 0.0, 0.75, 0.5, 0.5, 0.5, 0.5, 0.0, 0.5, 0.0, 0.5, 0.5, 0.25, 0.5, 0.25, 0.0, 1.0, 0.5, 1.0, 1.0, 0.75, 1.0, 0.75, 0.5, 0.75, 0.5, 0.75, 1.0, 0.5, 1.0, 0.5, 0.5, 0.5, 0.5, 0.5, 1.0, 0.25, 1.0, 0.25, 0.5, 1.0, 0.5, 1.0, 1.0, 0.75, 1.0, 0.75, 0.5, 0.75, 0.5, 0.75, 1.0, 0.5, 1.0, 0.5, 0.5, 0.5, 0.5, 0.5, 1.0, 0.25, 1.0, 0.25, 0.5, 1.0, 0.5, 1.0, 1.0, 0.75, 1.0, 0.75, 0.5, 0.75, 0.5, 0.75, 1.0, 0.5, 1.0, 0.5, 0.5, 0.5, 0.5, 0.5, 1.0, 0.25, 1.0, 0.25, 0.5, 1.0, 0.5, 1.0, 1.0, 0.75, 1.0, 0.75, 0.5, 0.75, 0.5, 0.75, 1.0, 0.5, 1.0, 0.5, 0.5, 0.5, 0.5, 0.5, 1.0, 0.25, 1.0, 0.25, 0.5, 1.0, 0.5, 1.0, 1.0, 0.75, 1.0, 0.75, 0.5, 0.75, 0.5, 0.75, 1.0, 0.5, 1.0, 0.5, 0.5, 0.5, 0.5, 0.5, 1.0, 0.25, 1.0, 0.25, 0.5, 1.0, 0.5, 1.0, 1.0, 0.75, 1.0, 0.75, 0.5, 0.75, 0.5, 0.75, 1.0, 0.5, 1.0, 0.5, 0.5, 0.5, 0.5, 0.5, 1.0, 0.25, 1.0, 0.25, 0.5, 1.0, 0.5, 1.0, 1.0, 0.75, 1.0, 0.75, 0.5, 0.75, 0.5, 0.75, 1.0, 0.5, 1.0, 0.5, 0.5, 0.5, 0.5, 0.5, 1.0, 0.25, 1.0, 0.25, 0.5, 1.0, 0.5, 1.0, 1.0, 0.75, 1.0, 0.75, 0.5, 0.75, 0.5, 0.75, 1.0, 0.5, 1.0, 0.5, 0.5, 0.5, 0.5, 0.5, 1.0, 0.25, 1.0, 0.25, 0.5, 1.0, 0.0, 1.0, 0.5, 0.75, 0.5, 0.75, 0.0, 0.75, 0.0, 0.75, 0.5, 0.5, 0.5, 0.5, 0.0, 0.5, 0.0, 0.5, 0.5, 0.25, 0.5, 0.25, 0.0, 1.0, 0.5, 1.0, 1.0, 0.75, 1.0, 0.75, 0.5, 0.75, 0.5, 0.75, 1.0, 0.5, 1.0, 0.5, 0.5, 0.5, 0.5, 0.5, 1.0, 0.25, 1.0, 0.25, 0.5, 1.0, 0.5, 1.0, 1.0, 0.75, 1.0, 0.75, 0.5, 0.75, 0.5, 0.75, 1.0, 0.5, 1.0, 0.5, 0.5, 0.5, 0.5, 0.5, 1.0, 0.25, 1.0, 0.25, 0.5, 1.0, 0.0, 1.0, 0.5, 0.75, 0.5, 0.75, 0.0, 0.75, 0.0, 0.75, 0.5, 0.5, 0.5, 0.5, 0.0, 0.5, 0.0, 0.5, 0.5, 0.25, 0.5, 0.25, 0.0])
me_cube_001.materials.append(mat_road)
me_cube_001.materials.append(mat_wood)
me_cube_001.materials.append(mat_ice)
me_cube_001.materials.append(mat_rock)
me_cube_001.materials.append(mat_snow)
me_cube_001.use_mirror_vertex_groups = False
me_cube_001.update()

# ---- objects
ob_road = bpy.data.objects.new('Road', me_cube)
ob_ice = bpy.data.objects.new('Ice', me_cube_001)

# ---- transforms, parenting, visibility, modifiers, constraints
ob_road.location = (0.0, 0.0, 0.0)
ob_road.scale = (20.0, 20.0, 20.0)
ob_road.lock_rotations_4d = False
ob_road.empty_display_type = 'ARROWS'
ob_road.lineart.crease_threshold = 0.0
ob_ice.location = (0.0, 0.0, 0.0)
ob_ice.scale = (20.0, 20.0, 20.0)
ob_ice.lock_rotations_4d = False
ob_ice.empty_display_type = 'ARROWS'
ob_ice.lineart.crease_threshold = 0.0

# ---- collection membership
col_collection.objects.link(ob_road)
col_collection.objects.link(ob_ice)

# ---- scene / render settings (as saved in the file)
scene.frame_start = 1; scene.frame_end = 250; scene.frame_set(89)
scene.render.engine = 'BLENDER_EEVEE_NEXT'
scene.cycles.sampling_pattern = 'TABULATED_SOBOL'
bpy.context.view_layer.update()

# ---- added for rendering (the .blend has no active camera and no usable light): camera, sun
cam_auto = bpy.data.cameras.new('AutoCamera')
cam_auto.lens = 50.0
cam_auto.sensor_width = 36.0
cam_auto.clip_end = 14559.9
ob_auto_camera = bpy.data.objects.new('AutoCamera', cam_auto)
scene.collection.objects.link(ob_auto_camera)
ob_auto_camera.location = (1030.79, -870.47, 645.902)
ob_auto_camera.rotation_euler = (1.09748, -7.21219e-08, 0.694738)
scene.camera = ob_auto_camera
light_auto_sun = bpy.data.lights.new('AutoSun', 'SUN')
light_auto_sun.energy = 3.0
light_auto_sun.angle = 0.0523599
ob_auto_sun = bpy.data.objects.new('AutoSun', light_auto_sun)
scene.collection.objects.link(ob_auto_sun)
ob_auto_sun.rotation_euler = (0.872665, 0.174533, 0.523599)
bpy.context.view_layer.update()

